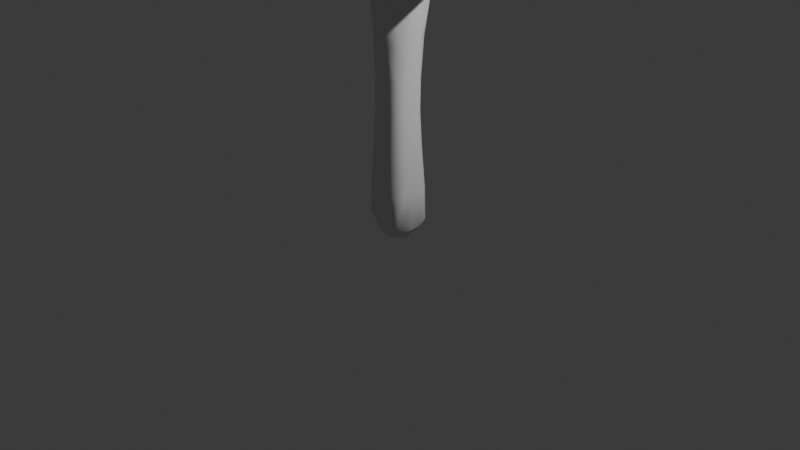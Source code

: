 # Source: tree3.blend  (saved by Blender 4.4.30; exported with 4.5.12 LTS)
import bpy
from mathutils import Matrix  # noqa: F401  (used for matrix-valued properties, if any)

bpy.ops.wm.read_factory_settings(use_empty=True)
scene = bpy.context.scene
scene.name = 'Scene'

# ---- collections
col_collection = bpy.data.collections.new('Collection'); scene.collection.children.link(col_collection)

# ---- world
world_world = bpy.data.worlds.new('World'); scene.world = world_world
world_world.use_nodes = True; world_world.node_tree.nodes.clear()
_N = world_world.node_tree.nodes; _L = world_world.node_tree.links
n0 = _N.new('ShaderNodeOutputWorld'); n0.name = 'World Output'; n0.location = (300, 300)
n1 = _N.new('ShaderNodeBackground'); n1.name = 'Background'; n1.location = (10, 300)
n1.inputs[0].default_value = (0.05088, 0.05088, 0.05088, 1.0)
_L.new(n1.outputs[0], n0.inputs[0])
n0.is_active_output = True
world_world.color = (0.05088, 0.05088, 0.05088)
world_world.sun_shadow_jitter_overblur = 0.0

# ---- cameras
cam_camera = bpy.data.cameras.new('Camera')
cam_camera.clip_end = 100.0
cam_camera.ortho_scale = 7.314

# ---- lights
light_light = bpy.data.lights.new('Light', 'POINT')
light_light.energy = 1000.0
light_light.shadow_soft_size = 0.1

# ---- meshes
me_plane = bpy.data.meshes.new('Plane')
me_plane.from_pydata([(0.1619, -0.1974, 0.008872), (-0.2252, -0.1819, 0.08044), (-0.2438, 0.2081, 0.01733), (0.1606, 0.2108, -0.01178), (0.1394, -0.1656, 1.17), (-0.1711, -0.1618, 1.167), (-0.1715, 0.1454, 1.165), (0.1393, 0.1483, 1.168), (-0.1131, -0.5655, 3.934), (-0.3189, -0.4503, 3.675), (-0.2551, -0.2861, 3.815), (-0.03542, -0.3689, 3.814), (0.07712, 0.6136, 3.547), (0.3175, 0.5232, 3.525), (0.2453, 0.3288, 3.567), (0.004912, 0.4192, 3.589), (-0.3004, -0.4834, 5.173), (-0.2532, -0.3254, 5.042), (-0.04321, -0.4033, 5.083), (0.5878, 0.4403, 5.353), (0.3176, 0.3551, 5.362), (0.4787, 0.1756, 6.833), (0.4432, 0.08864, 6.816), (0.3245, 0.1376, 6.808), (-0.1546, -0.3658, 5.767), (-0.1219, -0.2742, 5.744), (0.0005026, -0.3221, 5.721), (0.163, -0.1921, 0.3476), (-0.2112, -0.179, 0.3875), (-0.2184, 0.1871, 0.3667), (0.1643, 0.1984, 0.338), (0.15, -0.1763, 0.8058), (-0.1863, -0.1709, 0.7986), (-0.1878, 0.1608, 0.7964), (0.15, 0.1639, 0.8034), (0.1396, -0.1584, 1.511), (-0.1669, -0.1622, 1.517), (-0.1701, 0.1437, 1.511), (0.1378, 0.1558, 1.505), (0.1478, -0.1307, 1.921), (-0.1585, -0.1827, 1.914), (-0.1747, 0.1365, 1.908), (0.1313, 0.2016, 1.91), (0.01529, -0.2815, 2.525), (-0.2513, -0.1517, 2.524), (-0.1618, 0.09381, 2.845), (0.1419, -0.02043, 2.845), (-0.001684, -0.3591, 2.926), (-0.2833, -0.2599, 2.937), (-0.2024, -0.04531, 3.01), (0.0794, -0.1516, 3.02), (-0.07889, -0.5028, 3.535), (-0.2397, -0.2208, 3.567), (0.005154, -0.2918, 3.482), (-0.04513, 0.3315, 2.505), (0.2237, 0.205, 2.506), (-0.02089, 0.4408, 2.909), (0.2568, 0.3388, 2.908), (0.1851, 0.138, 3.019), (-0.09537, 0.2389, 3.019), (0.02703, 0.5386, 3.238), (0.2822, 0.4459, 3.23), (0.2132, 0.2536, 3.295), (-0.0419, 0.3464, 3.303), (-0.3252, -0.488, 4.031), (-0.0479, -0.3934, 4.04), (-0.2595, -0.3136, 4.043), (-0.1087, -0.5757, 5.028), (-0.3213, -0.4982, 4.939), (0.129, 0.6313, 3.846), (0.05629, 0.4421, 3.86), (0.3555, 0.5423, 3.807), (0.3728, 0.5456, 5.21), (0.2827, 0.3526, 3.819), (0.5668, 0.4692, 5.075), (0.4973, 0.2932, 5.075), (0.2876, 0.3759, 5.118), (0.3927, 0.4782, 5.64), (0.5853, 0.4002, 5.632), (0.5262, 0.2562, 5.509), (0.3281, 0.3218, 5.612), (0.3615, 0.2269, 6.825), (-0.08237, -0.525, 5.369), (-0.2636, -0.455, 5.387), (-0.2105, -0.3071, 5.352), (-0.02771, -0.3754, 5.344), (-0.0337, -0.4166, 5.745), (0.1746, 0.007138, -0.06317), (-0.2144, -0.009797, 1.689), (0.1805, 0.004874, 1.692), (-0.2462, 0.006103, 0.008434), (-0.2555, 0.0004162, 0.368), (0.2051, 0.0008648, 0.3279), (-0.2268, -0.005716, 0.7971), (0.1851, -0.006434, 0.8019), (-0.2073, -0.007912, 1.163), (0.1701, -0.008654, 1.169), (-0.2065, -0.006072, 1.472), (0.1709, -0.005106, 1.484), (-0.01599, -0.1998, 1.697), (-0.04129, -0.1969, 0.006437), (-0.04472, 0.2295, -0.05081), (-0.01888, 0.1992, 1.688), (-0.03099, -0.2198, 0.3632), (-0.03331, 0.2401, 0.334), (-0.01977, -0.2098, 0.8086), (-0.02034, 0.199, 0.8037), (-0.01756, -0.1963, 1.17), (-0.0176, 0.179, 1.168), (-0.01745, -0.1934, 1.487), (-0.01745, 0.1832, 1.48), (-0.04945, 0.0119, -0.2139), (0.4173, 0.08897, 6.835), (-0.1455, -0.3199, 2.733), (0.1178, 0.3866, 2.705), (0.3852, 0.2161, 6.855), (-0.09341, -0.2752, 5.756), (-0.05534, -0.4053, 5.773), (-0.1596, -0.3641, 2.933), (-0.04144, -0.05091, 3.043), (-0.008106, 0.03964, 2.931), (-0.2783, -0.4702, 3.507), (-0.03851, -0.2519, 3.568), (-0.2908, -0.5187, 3.779), (0.1372, 0.449, 2.91), (0.02813, 0.141, 3.046), (0.1721, 0.5413, 3.216), (-0.005708, 0.2811, 3.327), (0.2811, 0.5817, 3.512), (0.03787, 0.361, 3.593), (-0.07763, -0.3399, 4.04), (0.08731, 0.3835, 3.852), (0.3248, 0.6009, 3.817), (0.3155, 0.3218, 5.106), (0.345, 0.3015, 5.354), (0.354, 0.2726, 5.605), (-0.05406, -0.331, 5.336), (-0.2379, -0.501, 5.389), (0.3412, 0.1772, 6.846), (0.1112, -0.1755, 2.688), (-0.2353, -0.02593, 2.687), (-0.08561, -0.3227, 2.643), (-0.2091, -0.1685, 2.221), (-0.0782, -0.2565, 2.222), (0.05524, -0.2018, 1.791), (0.09464, -0.1987, 2.227), (-0.1534, -0.1932, 0.02859), (0.2027, 0.01409, 2.218), (0.2115, 0.08954, 2.679), (0.07749, 0.2232, -0.05006), (0.0562, 0.3817, 2.616), (-0.1369, 0.2363, 2.678), (-0.1206, 0.2192, 2.215), (0.1708, -0.1151, -0.04066), (-0.225, 0.01654, 2.223), (-0.2106, -0.08516, 1.785), (0.04375, 0.2126, 1.78), (0.1842, -0.04509, 1.786), (-0.2454, 0.1228, 0.01424), (0.186, 0.2056, 2.203), (0.04475, 0.2863, 2.202), (0.461, 0.1282, 6.843), (-0.01246, -0.3644, 5.758), (-0.1359, -0.3165, 5.771), (-0.1388, -0.2145, 0.3667), (-0.2489, 0.108, 0.3708), (0.08131, 0.2324, 0.3324), (0.1977, -0.113, 0.3349), (-0.118, -0.2062, 0.8096), (-0.2202, 0.09083, 0.802), (0.07887, 0.1953, 0.8035), (0.1814, -0.1056, 0.8028), (-0.1087, -0.1937, 1.17), (-0.2018, 0.08044, 1.166), (0.07356, 0.1763, 1.168), (0.1674, -0.09981, 1.169), (-0.1051, -0.1918, 1.497), (-0.2019, 0.0748, 1.489), (0.07023, 0.1821, 1.49), (0.1689, -0.0911, 1.495), (-0.2423, -0.3298, 2.921), (-0.2677, -0.1432, 2.973), (0.03761, -0.08604, 3.041), (-0.09592, 0.07042, 2.906), (0.06312, -0.2659, 2.974), (-0.0025, -0.3793, 3.4), (-0.3034, -0.3459, 3.675), (-0.06728, -0.3151, 3.82), (0.2148, 0.414, 2.903), (0.2449, 0.231, 2.965), (-0.05692, 0.1698, 3.029), (-0.08272, 0.35, 2.965), (0.2449, 0.5099, 3.215), (0.269, 0.3421, 3.262), (0.3018, 0.4182, 3.544), (0.01487, 0.5218, 3.53), (-0.05838, -0.4793, 3.9), (-0.2954, -0.5416, 4.034), (-0.311, -0.394, 4.035), (-0.2916, -0.5517, 4.943), (-0.3071, -0.404, 4.939), (-0.2734, -0.5358, 5.176), (-0.2889, -0.3954, 5.165), (-0.07289, -0.3506, 5.037), (0.3392, 0.4401, 3.811), (0.07262, 0.5444, 3.856), (0.5388, 0.5234, 5.087), (0.5508, 0.3737, 5.074), (0.3032, 0.4716, 5.117), (0.5611, 0.4936, 5.361), (0.5725, 0.3498, 5.344), (0.3329, 0.4457, 5.371), (0.5595, 0.4497, 5.637), (0.5697, 0.3148, 5.618), (0.3436, 0.4068, 5.628), (0.4731, 0.2288, 6.748), (0.4799, 0.141, 6.734), (0.339, 0.1137, 6.723), (0.3322, 0.2015, 6.737), (-0.2521, -0.3742, 5.373), (-0.05646, -0.4966, 5.14), (-0.1592, -0.4212, 5.695), (-0.1707, -0.327, 5.679), (-0.02243, -0.2946, 5.647), (-0.01094, -0.3889, 5.663), (0.1709, 0.1298, -0.05254), (-0.2136, 0.04589, 1.782), (0.1824, 0.09065, 1.783), (-0.2408, -0.1082, 0.02875), (-0.2465, -0.1054, 0.3745), (0.1981, 0.1157, 0.3305), (-0.2197, -0.1018, 0.7963), (0.1814, 0.09279, 0.8026), (-0.2018, -0.09648, 1.165), (0.1674, 0.0825, 1.168), (-0.2014, -0.09153, 1.491), (0.1689, 0.08529, 1.492), (0.07562, 0.01043, -0.19), (-0.07849, -0.2079, 1.792), (0.07455, -0.1964, 0.008638), (-0.1656, 0.2211, -0.0341), (-0.08739, 0.1994, 1.777), (0.07741, -0.2152, 0.3597), (-0.1413, 0.2214, 0.3531), (0.07855, -0.2063, 0.8078), (-0.1178, 0.1937, 0.7913), (0.0736, -0.1937, 1.17), (-0.1064, 0.1762, 1.162), (0.07132, -0.1918, 1.497), (-0.1015, 0.1804, 1.486), (-0.1702, 0.009889, -0.1673), (-0.04738, -0.1133, -0.1708), (-0.0492, 0.1347, -0.1885), (0.3458, 0.1182, 6.836), (-0.2043, -0.2748, 2.643), (0.1763, 0.3358, 2.616), (0.4564, 0.1872, 6.853), (-0.01986, -0.3036, 5.748), (-0.1285, -0.3773, 5.781), (-0.07998, -0.3871, 2.925), (-0.1253, -0.01965, 3.025), (0.07645, 0.008403, 2.924), (-0.1407, -0.5239, 3.52), (-0.1772, -0.2006, 3.579), (-0.1623, -0.5671, 3.778), (-0.1958, -0.2667, 3.821), (0.05672, 0.4701, 2.903), (0.1113, 0.1166, 3.044), (0.09605, 0.5639, 3.22), (0.1442, 0.2283, 3.314), (0.1417, 0.6354, 3.534), (0.1807, 0.307, 3.58), (-0.1711, -0.5883, 4.031), (-0.2019, -0.2931, 4.04), (-0.1672, -0.5985, 4.937), (-0.1984, -0.3032, 4.933), (-0.1552, -0.5808, 5.169), (-0.1862, -0.3001, 5.148), (0.1912, 0.6529, 3.837), (0.2205, 0.3313, 3.83), (0.4146, 0.5725, 5.107), (0.4391, 0.2729, 5.082), (0.4413, 0.5415, 5.374), (0.4641, 0.2539, 5.341), (0.4463, 0.4961, 5.64), (0.4671, 0.2267, 5.599), (0.3999, 0.2591, 6.749), (0.4123, 0.08374, 6.72), (-0.1312, -0.5421, 5.378), (-0.1609, -0.2899, 5.345), (-0.08019, -0.4522, 5.686), (-0.1017, -0.2639, 5.655), (-0.03298, -0.3466, 5.799), (0.3648, 0.1589, 6.891), (0.07569, 0.1346, -0.1599), (0.07608, -0.1139, -0.1453), (-0.1669, -0.1131, -0.1246), (-0.03312, 0.2407, 2.0), (0.1197, 0.3076, 2.394), (0.2042, 0.06919, 2.01), (0.1694, -0.07622, 2.44), (-0.1904, 0.1172, 2.445), (-0.229, -0.04908, 2.011), (-0.1693, 0.1327, -0.1373), (0.4281, 0.133, 6.89), (-0.1016, -0.32, 5.806), (-0.0002359, -0.2322, 2.021), (-0.1516, -0.2643, 2.419)], [], [(123, 9, 121), (8, 196, 220), (17, 200, 202), (28, 164, 168, 32), (73, 204, 207), (133, 76, 131), (206, 74, 132), (72, 208, 211), (213, 79, 210), (21, 215, 256), (22, 216, 161), (23, 217, 253), (81, 218, 138), (24, 221, 258), (25, 222, 163), (26, 223, 257), (86, 224, 162), (290, 137, 288), (287, 135, 285), (285, 134, 283), (281, 131, 279), (280, 132, 278), (278, 128, 270), (272, 123, 264), (265, 122, 263), (262, 118, 259), (116, 292, 257), (67, 274, 8), (275, 66, 17), (281, 73, 75), (221, 137, 290), (220, 18, 85), (217, 135, 287), (206, 132, 280), (133, 131, 281), (205, 70, 76), (132, 128, 278), (203, 275, 277), (18, 220, 65), (198, 64, 68), (196, 11, 65), (197, 123, 272), (15, 195, 63), (187, 122, 265), (116, 305, 292), (0, 153, 167, 27), (43, 141, 307, 143), (39, 145, 306, 144), (1, 146, 164, 28), (258, 305, 163, 24), (3, 149, 166, 30), (158, 165, 29, 2), (256, 304, 161, 21), (240, 303, 158, 2), (40, 142, 302, 155), (151, 301, 140, 45), (139, 300, 148, 46), (39, 157, 299, 147), (255, 298, 150, 114), (41, 152, 297, 241), (165, 169, 33, 29), (30, 166, 170, 34), (27, 167, 171, 31), (168, 172, 5, 32), (169, 173, 6, 33), (170, 174, 7, 34), (31, 171, 175, 4), (5, 172, 176, 36), (6, 173, 177, 37), (7, 174, 178, 38), (4, 175, 179, 35), (36, 176, 238, 40), (37, 177, 226, 41), (38, 178, 156, 42), (35, 179, 157, 39), (254, 180, 48, 44), (45, 140, 181, 49), (261, 182, 50, 46), (139, 184, 47, 43), (48, 180, 121, 9), (49, 181, 186, 52), (182, 122, 53, 50), (184, 185, 51, 47), (53, 122, 187, 11), (10, 52, 186), (51, 185, 196, 8), (255, 188, 57, 55), (46, 148, 189, 58), (183, 190, 59, 45), (151, 191, 56, 54), (188, 192, 61, 57), (58, 189, 193, 62), (59, 190, 127, 63), (191, 195, 60, 56), (192, 128, 13, 61), (193, 194, 14, 62), (127, 129, 15, 63), (123, 197, 64, 9), (195, 12, 60), (10, 186, 198, 66), (11, 187, 130, 65), (197, 199, 68, 64), (130, 203, 18, 65), (198, 200, 17, 66), (68, 199, 201, 16), (220, 67, 8), (128, 132, 71, 13), (14, 194, 204, 73), (15, 129, 131, 70), (195, 205, 69, 12), (205, 208, 72, 69), (76, 70, 131), (132, 74, 71), (74, 206, 209, 19), (75, 73, 207), (75, 207, 210, 79), (133, 134, 20, 76), (209, 212, 78, 19), (20, 134, 135, 80), (211, 214, 77, 72), (78, 212, 215, 21), (213, 216, 22, 79), (80, 135, 217, 23), (214, 218, 81, 77), (201, 137, 83, 16), (17, 202, 219, 84), (18, 203, 136, 85), (83, 137, 221, 24), (82, 67, 220), (219, 222, 25, 84), (85, 136, 223, 26), (220, 224, 86, 82), (236, 227, 89, 98), (235, 155, 88, 97), (234, 236, 98, 96), (233, 235, 97, 95), (94, 232, 234, 96), (231, 233, 95, 93), (92, 230, 232, 94), (229, 231, 93, 91), (90, 250, 296, 228), (228, 229, 91, 90), (225, 230, 92, 87), (237, 295, 251, 111), (249, 241, 102, 110), (248, 144, 99, 109), (108, 247, 249, 110), (246, 248, 109, 107), (106, 245, 247, 108), (105, 244, 246, 107), (104, 243, 245, 106), (101, 149, 294, 252), (240, 243, 104, 101), (239, 242, 103, 100), (103, 242, 244, 105), (129, 271, 279, 131), (289, 136, 277), (283, 134, 281), (127, 269, 271, 129), (275, 203, 273), (273, 130, 265), (268, 270, 128, 126), (125, 267, 269, 127), (124, 266, 268, 126), (120, 261, 267, 125), (114, 150, 266, 124), (121, 262, 264, 123), (119, 260, 263, 122), (120, 183, 260, 119), (113, 141, 259, 118), (117, 86, 162, 292), (293, 304, 115), (162, 26, 257, 292), (115, 81, 138, 293), (138, 23, 253, 293), (293, 253, 112, 304), (141, 43, 47, 259), (183, 45, 49, 260), (259, 47, 51, 262), (260, 49, 52, 263), (51, 8, 264, 262), (52, 10, 265, 263), (150, 54, 56, 266), (261, 46, 58, 267), (266, 56, 60, 268), (267, 58, 62, 269), (268, 60, 12, 270), (269, 62, 14, 271), (10, 66, 273, 265), (8, 272, 264), (270, 12, 69, 278), (274, 272, 8), (66, 275, 273), (276, 274, 67), (17, 277, 275), (14, 73, 279, 271), (69, 72, 280, 278), (281, 75, 79, 283), (281, 279, 73), (282, 280, 72), (72, 77, 284, 282), (77, 81, 286, 284), (79, 285, 283), (79, 22, 287, 285), (276, 67, 82, 288), (81, 115, 286), (22, 112, 287), (17, 84, 289, 277), (82, 86, 290, 288), (84, 25, 291, 289), (242, 27, 31, 244), (86, 117, 290), (25, 116, 291), (239, 0, 27, 242), (2, 29, 243, 240), (149, 3, 225, 294), (294, 225, 87, 237), (252, 294, 237, 111), (29, 33, 245, 243), (244, 31, 4, 246), (33, 6, 247, 245), (4, 35, 248, 246), (6, 37, 249, 247), (35, 39, 144, 248), (37, 41, 241, 249), (87, 153, 295, 237), (153, 0, 239, 295), (295, 239, 100, 251), (3, 30, 230, 225), (1, 28, 229, 228), (250, 111, 251, 296), (296, 251, 100, 146), (228, 296, 146, 1), (28, 32, 231, 229), (30, 34, 232, 230), (32, 5, 233, 231), (232, 34, 7, 234), (5, 36, 235, 233), (7, 38, 236, 234), (36, 40, 155, 235), (38, 42, 227, 236), (291, 116, 257, 223), (26, 162, 224), (290, 117, 258, 221), (24, 163, 222), (220, 85, 26, 224), (289, 291, 223, 136), (219, 83, 24, 222), (202, 16, 83, 219), (136, 203, 277), (276, 288, 137, 201), (287, 112, 253, 217), (23, 138, 218), (286, 115, 256, 215), (21, 161, 216), (214, 80, 23, 218), (213, 78, 21, 216), (284, 286, 215, 212), (20, 80, 214, 211), (210, 19, 78, 213), (285, 135, 134), (282, 284, 212, 209), (208, 76, 20, 211), (207, 74, 19, 210), (134, 133, 281), (280, 282, 209, 206), (204, 71, 74, 207), (76, 208, 205), (15, 70, 205, 195), (194, 13, 71, 204), (68, 16, 202, 200), (274, 276, 201, 199), (272, 274, 199, 197), (200, 198, 68), (203, 130, 273), (186, 9, 64, 198), (220, 196, 65), (130, 187, 265), (61, 13, 194, 193), (59, 63, 195, 191), (128, 192, 126), (189, 57, 61, 193), (127, 190, 125), (124, 126, 192, 188), (45, 59, 191, 151), (120, 125, 190, 183), (148, 55, 57, 189), (114, 124, 188, 255), (185, 53, 11, 196), (50, 53, 185, 184), (181, 48, 9, 186), (122, 182, 119), (118, 262, 121, 180), (46, 50, 184, 139), (120, 119, 182, 261), (140, 44, 48, 181), (113, 118, 180, 254), (179, 98, 89, 157), (178, 110, 102, 156), (177, 97, 88, 226), (176, 109, 99, 238), (175, 96, 98, 179), (174, 108, 110, 178), (173, 95, 97, 177), (172, 107, 109, 176), (171, 94, 96, 175), (106, 108, 174, 170), (169, 93, 95, 173), (105, 107, 172, 168), (167, 92, 94, 171), (166, 104, 106, 170), (165, 91, 93, 169), (152, 54, 160, 297), (297, 160, 42, 156), (241, 297, 156, 102), (55, 159, 298, 255), (159, 42, 160, 298), (298, 160, 54, 150), (157, 89, 227, 299), (299, 227, 42, 159), (147, 299, 159, 55), (43, 145, 300, 139), (145, 39, 147, 300), (300, 147, 55, 148), (54, 152, 301, 151), (152, 41, 154, 301), (301, 154, 44, 140), (142, 44, 154, 302), (302, 154, 41, 226), (155, 302, 226, 88), (101, 252, 303, 240), (252, 111, 250, 303), (303, 250, 90, 158), (161, 304, 112, 22), (304, 256, 115), (158, 90, 91, 165), (149, 101, 104, 166), (117, 292, 305, 258), (163, 305, 116, 25), (146, 100, 103, 164), (145, 43, 143, 306), (306, 143, 40, 238), (144, 306, 238, 99), (141, 113, 254, 307), (307, 254, 44, 142), (143, 307, 142, 40), (153, 87, 92, 167), (103, 105, 168, 164)])
me_plane.polygons.foreach_set('use_smooth', [True] * 348)
me_plane.update()
me_icosphere = bpy.data.meshes.new('Icosphere')
me_icosphere.from_pydata([(0.7268, -0.5589, -0.3965), (-0.7625, -0.00623, -0.3805), (0.8074, -0.003265, 0.4083), (0.001229, 0.01561, 0.9404), (0.4866, -0.3474, -0.7757), (0.9049, -0.1177, -0.5383), (0.4095, 0.3861, -0.7233), (-0.3691, 0.002446, -0.7594), (-0.5112, 0.3409, -0.4726), (0.8214, 0.2525, -0.03501), (0.01086, -0.9183, 0.0008347), (0.5285, -0.7887, 0.08277), (-1.082, -0.3294, 0.0181), (-0.5528, -0.744, 0.00431), (-0.5641, 0.7785, 0.003853), (0.03968, 0.9091, 0.01634), (-0.8213, 0.09136, 0.4809), (0.4412, 0.005403, 0.9034), (-0.4235, -0.3026, 0.6584), (0.178, 0.5416, 0.7542), (-0.04456, -0.118, -0.8622), (-0.1514, -0.694, -0.3814), (0.8159, -0.3862, -0.5052), (0.6321, 0.3697, -0.4659), (-0.7597, -0.1268, -0.4181), (-0.01451, -0.00961, -0.913), (0.8055, -0.4744, -0.3319), (0.8088, 0.06699, 0.3259), (0.337, -0.7913, 0.2953), (-0.7598, -0.553, 0.4382), (-0.2538, 0.7895, -0.4043), (-0.8191, 0.2753, 0.3068), (0.5495, 0.6443, -0.2495), (0.2007, 0.7954, 0.3675), (0.2273, -0.7048, 0.4414), (0.1648, 0.005839, 0.9621), (-0.6417, -0.4563, 0.5617), (-0.6574, 0.3844, 0.4332), (0.2509, 0.7744, 0.413), (-0.2121, 0.3762, 0.8052), (-0.3466, -0.09341, 0.6788), (0.3988, -0.1766, 0.8152), (-0.9222, 0.08815, 0.3337), (-1.023, -0.1256, 0.01864), (-0.1632, -0.8191, 0.01196), (0.3443, 0.8077, -0.3431), (0.1902, 0.9056, -0.3391), (-0.7688, 0.4002, -0.003389), (-0.6214, 0.2423, -0.2914), (-0.7978, -0.4676, -0.35), (-0.6508, -0.6177, -0.3293), (0.1675, -0.806, -0.3541), (0.3765, -0.7872, -0.3686), (0.9096, 0.08088, -0.1004), (0.9628, -0.09718, -0.3553), (0.915, 0.07605, -0.3745), (-0.4382, 0.3106, -0.6312), (-0.3712, 0.1769, -0.7599), (-0.5393, 0.02494, -0.6065), (-0.2725, -0.345, -0.5744), (0.5919, 0.173, -0.7685), (0.6205, -0.184, -0.7988), (0.2778, -0.1964, -0.8505), (0.8098, 0.1481, -0.5008), (-0.6461, -0.4815, -0.4467), (-0.1559, 0.5315, -0.7164), (0.1505, 0.7939, -0.4713), (0.716, 0.3719, -0.141), (0.1017, -0.9256, 0.1405), (0.6341, -0.7239, -0.1471), (-1.031, -0.4404, 0.1708), (-0.6211, 0.7143, 0.1358), (0.5492, 0.7404, 0.01107), (-0.2415, -0.6435, 0.4076), (-0.8904, -0.184, 0.5416), (0.4642, 0.5185, 0.4289), (0.6462, -0.02191, 0.6881), (-0.2054, -0.1919, 0.7087), (-0.2993, 0.2297, 0.7693), (0.1146, 0.3361, 0.9036), (0.3059, 0.3683, 0.894), (0.5325, 0.3866, 0.6027), (-0.3308, 0.6393, 0.495), (0.01411, -0.6223, 0.5667), (0.6029, -0.4237, 0.4723), (0.5762, 0.65, 0.02078), (-0.1718, 0.7101, 0.4138), (-0.427, 0.8088, 0.08375), (-1.071, -0.2423, 0.1906), (0.7663, -0.3327, 0.0836), (0.4547, -0.8851, -0.09025), (0.2108, 0.6182, -0.6031), (-0.4787, -0.3436, -0.5121), (0.452, -0.1205, -0.8614), (-0.04856, -0.3742, -0.7063), (-0.6983, -0.314, -0.4486), (0.8145, 0.173, 0.1285), (-0.02333, -0.8129, -0.232), (-0.9817, -0.2269, -0.1427), (-0.4609, 0.7745, -0.1224), (0.5795, 0.6627, -0.1299), (0.6231, 0.2749, 0.4226), (0.1668, -0.5309, 0.625), (-0.4669, 0.3483, 0.6475), (0.652, -0.5082, -0.5564), (-0.6685, -0.00467, -0.4645), (-0.2884, -0.6335, -0.3963), (-0.1094, 0.8028, -0.4448), (0.8068, -0.07188, 0.2909), (-0.8925, -0.5181, 0.3579), (-0.2137, -0.7206, -0.2987), (-0.6789, 0.1059, -0.3447), (-0.1902, 0.8672, -0.3128), (0.1811, -0.7999, 0.3377), (-0.8453, -0.4134, 0.5159), (-0.6552, 0.592, 0.3144), (0.3277, 0.776, 0.3205), (0.105, -0.3056, 0.753), (-0.09282, -0.06399, 0.8186), (0.05188, 0.1392, 0.9598), (0.451, 0.2066, 0.9258), (0.5822, 0.1768, 0.7924), (0.3679, 0.4822, 0.7601), (-0.1135, 0.5069, 0.7721), (-0.01616, 0.5881, 0.7144), (-0.3485, 0.4513, 0.7046), (-0.3501, 0.07951, 0.6773), (-0.4733, 0.1718, 0.641), (0.02402, -0.5107, 0.6496), (0.2896, -0.3608, 0.6953), (0.5482, -0.1495, 0.7376), (0.5667, 0.3213, 0.2613), (0.6853, 0.3769, -0.0021), (0.529, 0.4034, 0.2407), (-0.1477, 0.8594, 0.003513), (-0.3286, 0.748, 0.3166), (-0.8899, 0.1418, 0.09102), (-0.9859, -0.1007, 0.3943), (-0.3988, -0.7531, 0.07697), (-0.01195, -0.7772, 0.2859), (0.568, -0.6057, 0.2093), (0.6692, -0.3534, 0.4231), (0.06998, 0.9638, -0.162), (-0.6084, 0.6221, -0.06732), (-0.7735, 0.1708, -0.09644), (-0.9397, -0.4675, -0.09047), (-0.5653, -0.7325, -0.1219), (0.2091, -0.9887, -0.015), (0.09503, -0.914, -0.1541), (0.8877, -0.1473, -0.09448), (0.2381, 0.3554, -0.8042), (-0.2904, 0.3661, -0.7337), (-0.4636, -0.1276, -0.6345), (-0.1999, -0.1359, -0.7859), (0.7423, 0.001132, -0.6896), (0.4084, 0.1411, -0.8707), (0.2878, -0.6132, -0.5912), (0.4741, -0.5436, -0.6194), (0.2982, -0.4579, -0.736), (0.07981, -0.6014, -0.5823), (0.1233, 0.05514, -0.9032), (0.5903, -0.001433, -0.8211), (0.6475, 0.2545, -0.6021), (-0.2573, -0.4879, -0.5121), (-0.6136, -0.1478, -0.5203), (-0.5755, 0.1286, -0.4939), (-0.3281, 0.6194, -0.4834), (-0.03777, 0.6763, -0.5827), (-1.522e-05, 0.4641, -0.7866), (0.3968, 0.6495, -0.4865), (0.7084, 0.3578, -0.2889), (0.8473, -0.003554, 0.1341), (0.5402, -0.7355, -0.322), (0.2755, -0.93, -0.1955), (0.3089, -0.9307, 0.147), (-0.7874, -0.6007, -0.2062), (-0.7817, -0.6318, 0.08602), (-0.7759, 0.489, 0.1388), (0.004992, 0.9083, -0.3331), (0.2654, 0.9122, -0.1979), (0.2332, 0.8988, 0.05285), (0.6638, -0.5697, 0.04993), (0.4113, -0.6544, 0.3432), (-0.09797, -0.8236, 0.1492), (-0.4057, -0.6736, 0.302), (-0.9968, -0.332, 0.3819), (-1.006, -0.03573, 0.2098), (-0.5173, 0.7011, 0.3058), (0.4421, 0.6378, 0.2833), (0.7034, 0.2086, 0.2709), (0.2374, -0.1632, 0.862), (-0.197, -0.4319, 0.6163), (-0.03459, -0.2376, 0.7323), (-0.6941, -0.2777, 0.6244), (-0.5958, 0.06517, 0.6038), (-0.2323, 0.009636, 0.7522), (0.3573, 0.5771, 0.5879), (0.4733, 0.3419, 0.825), (0.2609, 0.1766, 0.9668), (0.671, 0.1617, 0.5849), (-0.6096, 0.2356, 0.5462), (-0.2878, -0.5125, 0.5357), (0.4227, -0.5233, 0.4806), (-0.2857, 0.8557, -0.1431), (-0.8466, -0.08709, -0.295), (-0.2596, -0.7671, -0.1289), (0.8123, -0.4364, -0.1683), (-0.4872, 0.5431, -0.3041), (-0.8666, -0.2815, -0.3163), (0.9039, -0.2816, -0.3508), (-0.09255, 0.3315, -0.8571), (-0.2182, 0.1639, -0.8376), (0.7393, -0.2786, -0.6791)], [], [(0, 104, 22), (0, 22, 26), (1, 24, 204), (1, 204, 111), (23, 32, 170), (17, 121, 120), (131, 75, 81), (19, 123, 79), (19, 124, 123), (78, 127, 126), (16, 74, 194), (18, 191, 77), (9, 131, 96), (9, 132, 131), (14, 71, 87), (47, 136, 177), (12, 70, 88), (10, 68, 183), (11, 181, 140), (14, 143, 71), (12, 145, 70), (10, 147, 68), (10, 148, 147), (5, 63, 55), (7, 152, 58), (7, 153, 152), (5, 154, 63), (4, 62, 93), (158, 157, 156), (59, 163, 92), (152, 92, 164), (58, 165, 8), (168, 167, 91), (6, 168, 91), (6, 91, 169), (55, 170, 9), (52, 172, 90), (147, 173, 90), (147, 90, 174), (46, 178, 142), (134, 86, 33), (77, 191, 192), (124, 82, 123), (120, 197, 80), (121, 81, 197), (120, 80, 198), (2, 199, 76), (27, 101, 199), (38, 124, 19), (33, 86, 124), (37, 200, 103), (37, 16, 200), (36, 201, 18), (29, 73, 201), (34, 202, 102), (32, 100, 67), (112, 203, 142), (30, 99, 203), (111, 204, 144), (110, 205, 146), (110, 97, 205), (0, 206, 69), (23, 169, 32), (30, 207, 99), (204, 208, 98), (24, 95, 208), (21, 51, 97), (26, 209, 206), (22, 5, 209), (160, 210, 155), (25, 211, 210), (25, 7, 211), (25, 153, 7), (20, 94, 153), (22, 212, 5), (104, 4, 212), (25, 62, 20), (20, 62, 158), (62, 4, 158), (20, 158, 94), (212, 4, 61), (5, 212, 154), (212, 61, 154), (153, 94, 59), (94, 163, 59), (211, 7, 57), (210, 151, 65), (210, 211, 151), (211, 57, 151), (210, 168, 150), (210, 65, 168), (155, 150, 6), (155, 210, 150), (209, 5, 54), (206, 149, 89), (206, 209, 149), (209, 54, 149), (97, 148, 10), (97, 51, 148), (208, 95, 49), (95, 64, 49), (98, 145, 12), (98, 208, 145), (208, 49, 145), (99, 143, 14), (99, 207, 143), (32, 169, 45), (169, 66, 45), (100, 32, 72), (32, 45, 72), (206, 89, 181), (69, 181, 11), (69, 206, 181), (205, 97, 44), (97, 10, 44), (146, 138, 13), (146, 205, 138), (205, 44, 138), (204, 98, 43), (98, 12, 43), (144, 136, 47), (144, 204, 136), (204, 43, 136), (203, 87, 134), (203, 99, 87), (99, 14, 87), (142, 134, 15), (142, 203, 134), (67, 100, 85), (100, 72, 85), (67, 132, 9), (67, 85, 132), (102, 129, 117), (102, 202, 129), (18, 201, 191), (200, 194, 127), (200, 16, 194), (103, 127, 78), (103, 200, 127), (124, 86, 82), (199, 81, 121), (199, 101, 81), (101, 131, 81), (76, 121, 17), (76, 199, 121), (198, 79, 119), (198, 80, 79), (80, 19, 79), (35, 119, 3), (35, 198, 119), (197, 81, 122), (80, 122, 19), (80, 197, 122), (196, 116, 38), (122, 196, 19), (196, 38, 19), (119, 78, 3), (119, 39, 78), (123, 82, 125), (39, 125, 78), (39, 123, 125), (125, 115, 37), (125, 103, 78), (125, 37, 103), (195, 77, 118), (195, 40, 77), (40, 18, 77), (3, 195, 118), (193, 114, 36), (114, 29, 36), (40, 193, 18), (193, 36, 18), (118, 117, 3), (118, 192, 117), (191, 83, 128), (191, 201, 83), (201, 73, 83), (192, 128, 117), (192, 191, 128), (83, 113, 34), (128, 102, 117), (128, 83, 102), (83, 34, 102), (190, 17, 35), (190, 41, 17), (117, 35, 3), (117, 190, 35), (41, 84, 130), (41, 202, 84), (41, 130, 17), (130, 76, 17), (189, 101, 27), (189, 131, 101), (133, 75, 131), (133, 188, 75), (188, 116, 75), (134, 87, 135), (86, 134, 135), (135, 82, 86), (135, 187, 82), (187, 115, 82), (31, 16, 37), (31, 42, 16), (186, 88, 137), (186, 43, 88), (43, 12, 88), (42, 137, 16), (42, 186, 137), (185, 109, 114), (109, 29, 114), (137, 74, 16), (137, 185, 74), (185, 114, 74), (184, 73, 29), (44, 10, 183), (184, 139, 73), (184, 183, 139), (139, 113, 73), (182, 140, 202), (140, 84, 202), (28, 182, 34), (181, 89, 141), (140, 141, 84), (140, 181, 141), (141, 108, 2), (180, 15, 33), (116, 33, 38), (116, 180, 33), (179, 45, 46), (45, 66, 46), (180, 142, 15), (180, 179, 142), (179, 46, 142), (178, 107, 112), (107, 30, 112), (178, 112, 142), (115, 31, 37), (115, 177, 31), (207, 8, 48), (47, 207, 144), (207, 48, 144), (48, 111, 144), (176, 13, 29), (109, 176, 29), (175, 49, 50), (49, 64, 50), (176, 146, 13), (176, 175, 146), (175, 50, 146), (50, 106, 110), (106, 21, 110), (50, 110, 146), (174, 11, 28), (174, 90, 11), (113, 28, 34), (113, 174, 28), (173, 51, 52), (173, 52, 90), (172, 104, 0), (90, 69, 11), (90, 172, 69), (172, 0, 69), (171, 96, 27), (171, 53, 96), (53, 9, 96), (108, 27, 2), (108, 171, 27), (53, 54, 55), (54, 5, 55), (53, 55, 9), (9, 170, 67), (91, 66, 169), (167, 30, 107), (91, 167, 66), (167, 107, 66), (166, 56, 207), (56, 8, 207), (56, 57, 58), (57, 7, 58), (56, 58, 8), (165, 105, 111), (105, 1, 111), (8, 165, 48), (165, 111, 48), (164, 95, 24), (164, 92, 95), (92, 64, 95), (105, 24, 1), (105, 164, 24), (152, 59, 92), (92, 163, 64), (163, 106, 64), (162, 6, 23), (162, 60, 6), (161, 93, 155), (161, 61, 93), (61, 4, 93), (60, 155, 6), (60, 161, 155), (159, 51, 21), (106, 159, 21), (159, 156, 51), (159, 158, 156), (156, 52, 51), (156, 157, 52), (157, 104, 52), (158, 4, 157), (4, 104, 157), (94, 158, 159), (163, 159, 106), (163, 94, 159), (93, 160, 155), (93, 62, 160), (62, 25, 160), (154, 161, 60), (154, 61, 161), (63, 162, 23), (63, 154, 162), (154, 60, 162), (153, 59, 152), (58, 164, 105), (58, 152, 164), (58, 105, 165), (151, 57, 56), (65, 166, 30), (65, 151, 166), (151, 56, 166), (168, 65, 167), (65, 30, 167), (6, 150, 168), (6, 169, 23), (55, 63, 170), (63, 23, 170), (149, 54, 53), (89, 171, 108), (89, 149, 171), (149, 53, 171), (52, 104, 172), (147, 148, 173), (148, 51, 173), (68, 174, 113), (68, 147, 174), (64, 106, 50), (145, 175, 176), (145, 49, 175), (70, 176, 109), (70, 145, 176), (143, 207, 47), (71, 177, 115), (71, 143, 177), (143, 47, 177), (46, 66, 178), (66, 107, 178), (72, 179, 180), (72, 45, 179), (72, 180, 116), (89, 108, 141), (11, 182, 28), (11, 140, 182), (183, 68, 139), (68, 113, 139), (138, 183, 184), (138, 44, 183), (13, 184, 29), (13, 138, 184), (88, 185, 137), (88, 70, 185), (70, 109, 185), (136, 186, 42), (136, 43, 186), (177, 136, 31), (136, 42, 31), (87, 187, 135), (87, 71, 187), (71, 115, 187), (15, 134, 33), (85, 188, 133), (85, 72, 188), (72, 116, 188), (131, 132, 133), (132, 85, 133), (96, 189, 27), (96, 131, 189), (84, 76, 130), (84, 141, 76), (141, 2, 76), (129, 202, 41), (117, 129, 190), (129, 41, 190), (73, 113, 83), (77, 192, 118), (194, 193, 40), (194, 74, 193), (74, 114, 193), (126, 194, 40), (126, 127, 194), (78, 195, 3), (78, 126, 195), (126, 40, 195), (82, 115, 125), (79, 123, 119), (123, 39, 119), (81, 196, 122), (81, 75, 196), (75, 116, 196), (120, 121, 197), (17, 198, 35), (17, 120, 198), (2, 27, 199), (38, 33, 124), (36, 29, 201), (34, 182, 202), (170, 32, 67), (112, 30, 203), (0, 26, 206), (30, 166, 207), (204, 24, 208), (110, 21, 97), (26, 22, 209), (160, 25, 210), (25, 20, 153), (22, 104, 212)])
me_icosphere.polygons.foreach_set('use_smooth', [True] * 422)
_uv = me_icosphere.uv_layers.new(name='UVMap')
_uv.uv.foreach_set('vector', [0.2682, 0.1653, 0.2841, 0.1378, 0.2955, 0.1575, 0.2682, 0.1653, 0.2955, 0.1575, 0.2841, 0.1771, 0.8182, 0.1575, 0.8409, 0.1575, 0.8294, 0.1778, 0.8182, 0.1575, 0.8294, 0.1778, 0.7976, 0.1611, 0.4469, 0.1516, 0.4871, 0.1784, 0.4335, 0.1777, 0.4135, 0.4014, 0.4205, 0.374, 0.4318, 0.3937, 0.442, 0.2933, 0.4773, 0.3149, 0.4545, 0.3346, 0.5865, 0.3859, 0.6327, 0.3733, 0.6023, 0.4133, 0.5865, 0.3859, 0.6015, 0.3718, 0.6327, 0.3733, 0.7772, 0.4014, 0.7841, 0.374, 0.7955, 0.3937, 0.8093, 0.3149, 0.8409, 0.3149, 0.8182, 0.3481, 0.041, 0.3859, 0.07649, 0.3681, 0.05928, 0.4091, 0.407, 0.2325, 0.442, 0.2933, 0.3977, 0.2559, 0.407, 0.2325, 0.4318, 0.2362, 0.442, 0.2933, 0.6818, 0.2362, 0.6932, 0.2559, 0.6648, 0.246, 0.7546, 0.2362, 0.7898, 0.246, 0.7409, 0.2627, 0.8636, 0.2362, 0.875, 0.2559, 0.8523, 0.2559, 0.1364, 0.2362, 0.1477, 0.2559, 0.1189, 0.2562, 0.2212, 0.2467, 0.2569, 0.2427, 0.2471, 0.2704, 0.6818, 0.2362, 0.6989, 0.2263, 0.6932, 0.2559, 0.8636, 0.2362, 0.8807, 0.2263, 0.875, 0.2559, 0.1364, 0.2362, 0.1591, 0.2362, 0.1477, 0.2559, 0.1364, 0.2362, 0.1477, 0.2165, 0.1591, 0.2362, 0.3547, 0.1575, 0.3864, 0.1575, 0.375, 0.1771, 0.8681, 0.07101, 0.8751, 0.09842, 0.8523, 0.09841, 0.8681, 0.07101, 0.9127, 0.04855, 0.8751, 0.09842, 0.3547, 0.1575, 0.3636, 0.1378, 0.3864, 0.1575, 0.3137, 0.08645, 0.3295, 0.05905, 0.3409, 0.07873, 0.2042, 0.0974, 0.2321, 0.1302, 0.1932, 0.1378, 0.9416, 0.09575, 0.9569, 0.1222, 0.9091, 0.1378, 0.8751, 0.09842, 0.9091, 0.1378, 0.8622, 0.1359, 0.7807, 0.09841, 0.7775, 0.1302, 0.7334, 0.1469, 0.5705, 0.08364, 0.5924, 0.1359, 0.5455, 0.1378, 0.5019, 0.09129, 0.5705, 0.08364, 0.5455, 0.1378, 0.5019, 0.09129, 0.5455, 0.1378, 0.5181, 0.1534, 0.375, 0.1771, 0.4335, 0.1777, 0.407, 0.2325, 0.1958, 0.1726, 0.2288, 0.179, 0.2102, 0.2263, 0.1591, 0.2362, 0.1818, 0.2147, 0.2102, 0.2263, 0.1591, 0.2362, 0.2102, 0.2263, 0.1852, 0.2661, 0.5568, 0.1771, 0.5957, 0.1848, 0.5824, 0.2165, 0.6138, 0.2389, 0.6271, 0.3119, 0.5608, 0.3025, 0.05928, 0.4091, 0.07649, 0.3681, 0.09708, 0.4192, 0.6015, 0.3718, 0.653, 0.3202, 0.6327, 0.3733, 0.4318, 0.3937, 0.4545, 0.3722, 0.4773, 0.3937, 0.4205, 0.374, 0.4545, 0.3346, 0.4545, 0.3722, 0.4318, 0.3937, 0.4773, 0.3937, 0.4579, 0.4235, 0.3639, 0.3154, 0.4043, 0.3422, 0.3977, 0.374, 0.3772, 0.299, 0.4318, 0.3149, 0.4043, 0.3422, 0.546, 0.3158, 0.6015, 0.3718, 0.5865, 0.3859, 0.5608, 0.3025, 0.6271, 0.3119, 0.6015, 0.3718, 0.7413, 0.3155, 0.7712, 0.3365, 0.7614, 0.374, 0.7413, 0.3155, 0.8093, 0.3149, 0.7712, 0.3365, 0.01136, 0.3346, 0.071, 0.335, 0.041, 0.3859, 0.00215, 0.312, 0.08448, 0.3149, 0.071, 0.335, 0.1877, 0.3251, 0.2427, 0.3261, 0.2159, 0.374, 0.4871, 0.1784, 0.4886, 0.2165, 0.4303, 0.2132, 0.625, 0.1771, 0.633, 0.2063, 0.5824, 0.2165, 0.6369, 0.1584, 0.6705, 0.2165, 0.633, 0.2063, 0.7976, 0.1611, 0.8294, 0.1778, 0.7847, 0.2165, 0.09447, 0.1771, 0.08758, 0.2063, 0.05682, 0.2165, 0.09447, 0.1771, 0.1312, 0.1932, 0.08758, 0.2063, 0.2682, 0.1653, 0.2943, 0.2124, 0.2386, 0.2165, 0.4469, 0.1516, 0.5181, 0.1534, 0.4871, 0.1784, 0.6369, 0.1584, 0.7021, 0.1749, 0.6705, 0.2165, 0.8294, 0.1778, 0.8588, 0.1848, 0.8523, 0.2165, 0.8409, 0.1575, 0.8864, 0.1575, 0.8588, 0.1848, 0.1041, 0.1575, 0.1712, 0.1711, 0.1312, 0.1932, 0.2841, 0.1771, 0.3167, 0.179, 0.2943, 0.2124, 0.2955, 0.1575, 0.3547, 0.1575, 0.3167, 0.179, 0.5341, 0.01968, 0.5775, 0.05849, 0.5114, 0.05905, 0.7283, 0.001576, 0.7239, 0.04885, 0.6932, 0.05905, 0.7283, 0.001576, 0.7683, 0.07101, 0.7239, 0.04885, 0.9081, 0.001704, 0.9127, 0.04855, 0.8681, 0.07101, 0.9205, 0.01968, 0.9432, 0.05905, 0.9127, 0.04855, 0.2955, 0.1575, 0.3167, 0.1359, 0.3547, 0.1575, 0.2841, 0.1378, 0.3137, 0.08645, 0.3167, 0.1359, 0.1817, -0.0002737, 0.2159, 0.05905, 0.1701, 0.01907, 0.1701, 0.01907, 0.2159, 0.05905, 0.2042, 0.0974, 0.2159, 0.05905, 0.2317, 0.08645, 0.2042, 0.0974, 0.1701, 0.01907, 0.2042, 0.0974, 0.1507, 0.07423, 0.3167, 0.1359, 0.3137, 0.08645, 0.3295, 0.09841, 0.3547, 0.1575, 0.3167, 0.1359, 0.3636, 0.1378, 0.3167, 0.1359, 0.3295, 0.09841, 0.3636, 0.1378, 0.9127, 0.04855, 0.9432, 0.05905, 0.9416, 0.09575, 0.9432, 0.05905, 0.9569, 0.1222, 0.9416, 0.09575, 0.7239, 0.04885, 0.7683, 0.07101, 0.75, 0.07873, 0.6932, 0.05905, 0.6989, 0.08857, 0.6774, 0.08645, 0.6932, 0.05905, 0.7239, 0.04885, 0.6989, 0.08857, 0.7239, 0.04885, 0.75, 0.07873, 0.6989, 0.08857, 0.5775, 0.05849, 0.5705, 0.08364, 0.5227, 0.07873, 0.5775, 0.05849, 0.5954, 0.08645, 0.5705, 0.08364, 0.5114, 0.05905, 0.5227, 0.07873, 0.5019, 0.09129, 0.5114, 0.05905, 0.5775, 0.05849, 0.5227, 0.07873, 0.3167, 0.179, 0.3547, 0.1575, 0.3523, 0.1771, 0.2943, 0.2124, 0.3352, 0.2263, 0.308, 0.2484, 0.2943, 0.2124, 0.3167, 0.179, 0.3352, 0.2263, 0.3167, 0.179, 0.3523, 0.1771, 0.3352, 0.2263, 0.1312, 0.1932, 0.1477, 0.2165, 0.1364, 0.2362, 0.1312, 0.1932, 0.1712, 0.1711, 0.1477, 0.2165, 0.8588, 0.1848, 0.8864, 0.1575, 0.8977, 0.1771, 0.8864, 0.1575, 0.91, 0.1575, 0.8977, 0.1771, 0.8523, 0.2165, 0.8807, 0.2263, 0.8636, 0.2362, 0.8523, 0.2165, 0.8588, 0.1848, 0.8807, 0.2263, 0.8588, 0.1848, 0.8977, 0.1771, 0.8807, 0.2263, 0.6705, 0.2165, 0.6989, 0.2263, 0.6818, 0.2362, 0.6705, 0.2165, 0.7021, 0.1749, 0.6989, 0.2263, 0.4871, 0.1784, 0.5181, 0.1534, 0.5341, 0.1771, 0.5181, 0.1534, 0.5544, 0.1575, 0.5341, 0.1771, 0.4886, 0.2165, 0.4871, 0.1784, 0.5, 0.2365, 0.4871, 0.1784, 0.5341, 0.1771, 0.5, 0.2365, 0.2943, 0.2124, 0.308, 0.2484, 0.2569, 0.2427, 0.2386, 0.2165, 0.2569, 0.2427, 0.2212, 0.2467, 0.2386, 0.2165, 0.2943, 0.2124, 0.2569, 0.2427, 0.08758, 0.2063, 0.1312, 0.1932, 0.1136, 0.2362, 0.1312, 0.1932, 0.1364, 0.2362, 0.1136, 0.2362, 0.05682, 0.2165, 0.0625, 0.246, 0.04474, 0.2374, 0.05682, 0.2165, 0.08758, 0.2063, 0.0625, 0.246, 0.08758, 0.2063, 0.1136, 0.2362, 0.0625, 0.246, 0.8294, 0.1778, 0.8523, 0.2165, 0.8409, 0.2362, 0.8523, 0.2165, 0.8636, 0.2362, 0.8409, 0.2362, 0.7847, 0.2165, 0.7898, 0.246, 0.7546, 0.2362, 0.7847, 0.2165, 0.8294, 0.1778, 0.7898, 0.246, 0.8294, 0.1778, 0.8409, 0.2362, 0.7898, 0.246, 0.633, 0.2063, 0.6648, 0.246, 0.6138, 0.2389, 0.633, 0.2063, 0.6705, 0.2165, 0.6648, 0.246, 0.6705, 0.2165, 0.6818, 0.2362, 0.6648, 0.246, 0.5824, 0.2165, 0.6138, 0.2389, 0.5885, 0.2404, 0.5824, 0.2165, 0.633, 0.2063, 0.6138, 0.2389, 0.4303, 0.2132, 0.4886, 0.2165, 0.481, 0.2426, 0.4886, 0.2165, 0.5, 0.2365, 0.481, 0.2426, 0.4303, 0.2132, 0.4318, 0.2362, 0.407, 0.2325, 0.4303, 0.2132, 0.481, 0.2426, 0.4318, 0.2362, 0.2159, 0.374, 0.2443, 0.3838, 0.2354, 0.4077, 0.2159, 0.374, 0.2427, 0.3261, 0.2443, 0.3838, 0.041, 0.3859, 0.071, 0.335, 0.07649, 0.3681, 0.7712, 0.3365, 0.8182, 0.3481, 0.7841, 0.374, 0.7712, 0.3365, 0.8093, 0.3149, 0.8182, 0.3481, 0.7614, 0.374, 0.7841, 0.374, 0.7772, 0.4014, 0.7614, 0.374, 0.7712, 0.3365, 0.7841, 0.374, 0.6015, 0.3718, 0.6271, 0.3119, 0.653, 0.3202, 0.4043, 0.3422, 0.4545, 0.3346, 0.4205, 0.374, 0.4043, 0.3422, 0.4318, 0.3149, 0.4545, 0.3346, 0.4318, 0.3149, 0.442, 0.2933, 0.4545, 0.3346, 0.3977, 0.374, 0.4205, 0.374, 0.4135, 0.4014, 0.3977, 0.374, 0.4043, 0.3422, 0.4205, 0.374, 0.4579, 0.4235, 0.4886, 0.4133, 0.4659, 0.4527, 0.4579, 0.4235, 0.4773, 0.3937, 0.4886, 0.4133, 0.4773, 0.3937, 0.5045, 0.3859, 0.4886, 0.4133, 0.4432, 0.4527, 0.4659, 0.4527, 0.4545, 0.4724, 0.4432, 0.4527, 0.4579, 0.4235, 0.4659, 0.4527, 0.4545, 0.3722, 0.4545, 0.3346, 0.4886, 0.374, 0.4773, 0.3937, 0.4886, 0.374, 0.5045, 0.3859, 0.4773, 0.3937, 0.4545, 0.3722, 0.4886, 0.374, 0.5015, 0.3365, 0.5328, 0.2975, 0.5449, 0.3158, 0.4886, 0.374, 0.5015, 0.3365, 0.5045, 0.3859, 0.5015, 0.3365, 0.5449, 0.3158, 0.5045, 0.3859, 0.625, 0.4529, 0.6774, 0.4014, 0.6368, 0.4715, 0.625, 0.4529, 0.6591, 0.3937, 0.6774, 0.4014, 0.6327, 0.3733, 0.653, 0.3202, 0.6715, 0.3709, 0.6591, 0.3937, 0.6715, 0.3709, 0.6774, 0.4014, 0.6591, 0.3937, 0.6327, 0.3733, 0.6715, 0.3709, 0.6715, 0.3709, 0.7153, 0.2963, 0.7413, 0.3155, 0.6715, 0.3709, 0.6932, 0.374, 0.6774, 0.4014, 0.6715, 0.3709, 0.7413, 0.3155, 0.6932, 0.374, 0.8215, 0.4235, 0.8523, 0.4133, 0.8295, 0.4527, 0.8215, 0.4235, 0.8407, 0.3941, 0.8523, 0.4133, 0.8407, 0.3941, 0.8681, 0.3859, 0.8523, 0.4133, 0.8177, 0.4715, 0.8215, 0.4235, 0.8295, 0.4527, 0.8651, 0.3365, 0.8864, 0.3149, 0.8977, 0.3346, 0.8864, 0.3149, 0.9108, 0.312, 0.8977, 0.3346, 0.8407, 0.3941, 0.8651, 0.3365, 0.8681, 0.3859, 0.8651, 0.3365, 0.8977, 0.3346, 0.8681, 0.3859, 0.07955, 0.4527, 0.1282, 0.4077, 0.09091, 0.4724, 0.07955, 0.4527, 0.09708, 0.4192, 0.1282, 0.4077, 0.07649, 0.3681, 0.1285, 0.336, 0.125, 0.374, 0.07649, 0.3681, 0.071, 0.335, 0.1285, 0.336, 0.071, 0.335, 0.08448, 0.3149, 0.1285, 0.336, 0.09708, 0.4192, 0.125, 0.374, 0.1282, 0.4077, 0.09708, 0.4192, 0.07649, 0.3681, 0.125, 0.374, 0.1285, 0.336, 0.1669, 0.3014, 0.1759, 0.3251, 0.125, 0.374, 0.1477, 0.374, 0.1282, 0.4077, 0.125, 0.374, 0.1285, 0.336, 0.1477, 0.374, 0.1285, 0.336, 0.1759, 0.3251, 0.1477, 0.374, 0.2761, 0.4235, 0.3137, 0.4014, 0.2841, 0.4527, 0.2761, 0.4235, 0.2957, 0.3939, 0.3137, 0.4014, 0.2354, 0.4077, 0.2841, 0.4527, 0.2727, 0.4724, 0.2354, 0.4077, 0.2761, 0.4235, 0.2841, 0.4527, 0.2957, 0.3939, 0.2738, 0.3168, 0.3068, 0.374, 0.2957, 0.3939, 0.2427, 0.3261, 0.2738, 0.3168, 0.2957, 0.3939, 0.3068, 0.374, 0.3137, 0.4014, 0.3068, 0.374, 0.3278, 0.3674, 0.3137, 0.4014, 0.4043, 0.2876, 0.4318, 0.3149, 0.3772, 0.299, 0.4043, 0.2876, 0.442, 0.2933, 0.4318, 0.3149, 0.462, 0.2825, 0.4773, 0.3149, 0.442, 0.2933, 0.462, 0.2825, 0.5048, 0.2876, 0.4773, 0.3149, 0.5048, 0.2876, 0.5328, 0.2975, 0.4773, 0.3149, 0.6138, 0.2389, 0.6648, 0.246, 0.6477, 0.2952, 0.6271, 0.3119, 0.6138, 0.2389, 0.6477, 0.2952, 0.6477, 0.2952, 0.653, 0.3202, 0.6271, 0.3119, 0.6477, 0.2952, 0.6833, 0.2934, 0.653, 0.3202, 0.6833, 0.2934, 0.7153, 0.2963, 0.653, 0.3202, 0.7684, 0.2935, 0.8093, 0.3149, 0.7413, 0.3155, 0.7684, 0.2935, 0.8068, 0.2952, 0.8093, 0.3149, 0.8182, 0.2577, 0.8523, 0.2559, 0.8295, 0.2952, 0.8182, 0.2577, 0.8409, 0.2362, 0.8523, 0.2559, 0.8409, 0.2362, 0.8636, 0.2362, 0.8523, 0.2559, 0.8068, 0.2952, 0.8295, 0.2952, 0.8093, 0.3149, 0.8068, 0.2952, 0.8182, 0.2577, 0.8295, 0.2952, 0.8651, 0.2934, 0.8977, 0.2952, 0.8864, 0.3149, 0.8977, 0.2952, 0.9108, 0.312, 0.8864, 0.3149, 0.8295, 0.2952, 0.8409, 0.3149, 0.8093, 0.3149, 0.8295, 0.2952, 0.8651, 0.2934, 0.8409, 0.3149, 0.8651, 0.2934, 0.8864, 0.3149, 0.8409, 0.3149, 0.0588, 0.2912, 0.08448, 0.3149, 0.00215, 0.312, 0.1136, 0.2362, 0.1364, 0.2362, 0.1189, 0.2562, 0.0588, 0.2912, 0.1338, 0.2936, 0.08448, 0.3149, 0.0588, 0.2912, 0.1189, 0.2562, 0.1338, 0.2936, 0.1338, 0.2936, 0.1669, 0.3014, 0.08448, 0.3149, 0.2148, 0.2992, 0.2471, 0.2704, 0.2427, 0.3261, 0.2471, 0.2704, 0.2738, 0.3168, 0.2427, 0.3261, 0.1932, 0.2952, 0.2148, 0.2992, 0.1759, 0.3251, 0.2569, 0.2427, 0.308, 0.2484, 0.2922, 0.307, 0.2471, 0.2704, 0.2922, 0.307, 0.2738, 0.3168, 0.2471, 0.2704, 0.2569, 0.2427, 0.2922, 0.307, 0.2922, 0.307, 0.3523, 0.2952, 0.3639, 0.3154, 0.5567, 0.2493, 0.5885, 0.2404, 0.5608, 0.3025, 0.5328, 0.2975, 0.5608, 0.3025, 0.546, 0.3158, 0.5328, 0.2975, 0.5567, 0.2493, 0.5608, 0.3025, 0.5455, 0.2147, 0.5341, 0.1771, 0.5568, 0.1771, 0.5341, 0.1771, 0.5544, 0.1575, 0.5568, 0.1771, 0.5567, 0.2493, 0.5824, 0.2165, 0.5885, 0.2404, 0.5567, 0.2493, 0.5455, 0.2147, 0.5824, 0.2165, 0.5455, 0.2147, 0.5568, 0.1771, 0.5824, 0.2165, 0.5957, 0.1848, 0.6136, 0.1575, 0.625, 0.1771, 0.6136, 0.1575, 0.6369, 0.1584, 0.625, 0.1771, 0.5957, 0.1848, 0.625, 0.1771, 0.5824, 0.2165, 0.7153, 0.2963, 0.7684, 0.2935, 0.7413, 0.3155, 0.7153, 0.2963, 0.7409, 0.2627, 0.7684, 0.2935, 0.7021, 0.1749, 0.7334, 0.1469, 0.7598, 0.1789, 0.7546, 0.2362, 0.7021, 0.1749, 0.7847, 0.2165, 0.7021, 0.1749, 0.7598, 0.1789, 0.7847, 0.2165, 0.7598, 0.1789, 0.7976, 0.1611, 0.7847, 0.2165, 0.9181, 0.252, 0.9538, 0.2374, 0.9108, 0.312, 0.8977, 0.2952, 0.9181, 0.252, 0.9108, 0.312, 0.9091, 0.2147, 0.8977, 0.1771, 0.926, 0.1782, 0.8977, 0.1771, 0.91, 0.1575, 0.926, 0.1782, 0.9181, 0.252, 0.952, 0.2165, 0.9538, 0.2374, 0.9181, 0.252, 0.9091, 0.2147, 0.952, 0.2165, 0.9091, 0.2147, 0.926, 0.1782, 0.952, 0.2165, 0.926, 0.1782, 0.9801, 0.1525, 0.9886, 0.1771, 0.9801, 0.1525, 1.0, 0.1575, 0.9886, 0.1771, 0.926, 0.1782, 0.9886, 0.1771, 0.952, 0.2165, 0.1852, 0.2661, 0.2212, 0.2467, 0.1932, 0.2952, 0.1852, 0.2661, 0.2102, 0.2263, 0.2212, 0.2467, 0.1669, 0.3014, 0.1932, 0.2952, 0.1759, 0.3251, 0.1669, 0.3014, 0.1852, 0.2661, 0.1932, 0.2952, 0.1818, 0.2147, 0.1712, 0.1711, 0.1958, 0.1726, 0.1818, 0.2147, 0.1958, 0.1726, 0.2102, 0.2263, 0.2288, 0.179, 0.2585, 0.1428, 0.2682, 0.1653, 0.2102, 0.2263, 0.2386, 0.2165, 0.2212, 0.2467, 0.2102, 0.2263, 0.2288, 0.179, 0.2386, 0.2165, 0.2288, 0.179, 0.2682, 0.1653, 0.2386, 0.2165, 0.3603, 0.2661, 0.3977, 0.2559, 0.3772, 0.299, 0.3603, 0.2661, 0.3764, 0.2268, 0.3977, 0.2559, 0.3764, 0.2268, 0.407, 0.2325, 0.3977, 0.2559, 0.3523, 0.2952, 0.3772, 0.299, 0.3639, 0.3154, 0.3523, 0.2952, 0.3603, 0.2661, 0.3772, 0.299, 0.3764, 0.2268, 0.3523, 0.1771, 0.375, 0.1771, 0.3523, 0.1771, 0.3547, 0.1575, 0.375, 0.1771, 0.3764, 0.2268, 0.375, 0.1771, 0.407, 0.2325, 0.407, 0.2325, 0.4335, 0.1777, 0.4303, 0.2132, 0.5455, 0.1378, 0.5544, 0.1575, 0.5181, 0.1534, 0.5924, 0.1359, 0.6369, 0.1584, 0.6136, 0.1575, 0.5455, 0.1378, 0.5924, 0.1359, 0.5544, 0.1575, 0.5924, 0.1359, 0.6136, 0.1575, 0.5544, 0.1575, 0.6688, 0.1476, 0.7248, 0.1083, 0.7021, 0.1749, 0.7248, 0.1083, 0.7334, 0.1469, 0.7021, 0.1749, 0.7248, 0.1083, 0.75, 0.07873, 0.7807, 0.09841, 0.75, 0.07873, 0.7683, 0.07101, 0.7807, 0.09841, 0.7248, 0.1083, 0.7807, 0.09841, 0.7334, 0.1469, 0.7775, 0.1302, 0.8068, 0.1378, 0.7976, 0.1611, 0.8068, 0.1378, 0.8182, 0.1575, 0.7976, 0.1611, 0.7334, 0.1469, 0.7775, 0.1302, 0.7598, 0.1789, 0.7775, 0.1302, 0.7976, 0.1611, 0.7598, 0.1789, 0.8622, 0.1359, 0.8864, 0.1575, 0.8409, 0.1575, 0.8622, 0.1359, 0.9091, 0.1378, 0.8864, 0.1575, 0.9091, 0.1378, 0.91, 0.1575, 0.8864, 0.1575, 0.8295, 0.1378, 0.8409, 0.1575, 0.8182, 0.1575, 0.8295, 0.1378, 0.8622, 0.1359, 0.8409, 0.1575, 0.8751, 0.09842, 0.9416, 0.09575, 0.9091, 0.1378, 0.9091, 0.1378, 0.9569, 0.1222, 0.91, 0.1575, 0.9569, 0.1222, 0.9801, 0.1525, 0.91, 0.1575, 0.4106, 0.1359, 0.4135, 0.08645, 0.4371, 0.1499, 0.4106, 0.1359, 0.3977, 0.09841, 0.4135, 0.08645, 0.3636, 0.1002, 0.3409, 0.07873, 0.3892, 0.07384, 0.3636, 0.1002, 0.3295, 0.09841, 0.3409, 0.07873, 0.3295, 0.09841, 0.3137, 0.08645, 0.3409, 0.07873, 0.3977, 0.09841, 0.3892, 0.07384, 0.4135, 0.08645, 0.3977, 0.09841, 0.3636, 0.1002, 0.3892, 0.07384, 0.1632, 0.1374, 0.1712, 0.1711, 0.1041, 0.1575, 0.1023, 0.1378, 0.1632, 0.1374, 0.1041, 0.1575, 0.1632, 0.1374, 0.1932, 0.1378, 0.1712, 0.1711, 0.1632, 0.1374, 0.2042, 0.0974, 0.1932, 0.1378, 0.1932, 0.1378, 0.1958, 0.1726, 0.1712, 0.1711, 0.1932, 0.1378, 0.2321, 0.1302, 0.1958, 0.1726, 0.2321, 0.1302, 0.2585, 0.1428, 0.1958, 0.1726, 0.2042, 0.0974, 0.2317, 0.08645, 0.2321, 0.1302, 0.2317, 0.08645, 0.2585, 0.1428, 0.2321, 0.1302, 0.1507, 0.07423, 0.2042, 0.0974, 0.1632, 0.1374, 0.1319, 0.08645, 0.1632, 0.1374, 0.1023, 0.1378, 0.1319, 0.08645, 0.1507, 0.07423, 0.1632, 0.1374, 0.3409, 0.07873, 0.3741, 0.02287, 0.3892, 0.07384, 0.3409, 0.07873, 0.3295, 0.05905, 0.3741, 0.02287, 0.3295, 0.05905, 0.3638, -0.0002737, 0.3741, 0.02287, 0.3636, 0.1378, 0.3636, 0.1002, 0.3977, 0.09841, 0.3636, 0.1378, 0.3295, 0.09841, 0.3636, 0.1002, 0.3864, 0.1575, 0.4106, 0.1359, 0.4469, 0.1516, 0.3864, 0.1575, 0.3636, 0.1378, 0.4106, 0.1359, 0.3636, 0.1378, 0.3977, 0.09841, 0.4106, 0.1359, 0.9127, 0.04855, 0.9416, 0.09575, 0.8751, 0.09842, 0.8523, 0.09841, 0.8622, 0.1359, 0.8295, 0.1378, 0.8523, 0.09841, 0.8751, 0.09842, 0.8622, 0.1359, 0.7807, 0.09841, 0.8068, 0.1378, 0.7775, 0.1302, 0.6989, 0.08857, 0.75, 0.07873, 0.7248, 0.1083, 0.6774, 0.08645, 0.6688, 0.1476, 0.6368, 0.1584, 0.6774, 0.08645, 0.6989, 0.08857, 0.6688, 0.1476, 0.6989, 0.08857, 0.7248, 0.1083, 0.6688, 0.1476, 0.5705, 0.08364, 0.5954, 0.08645, 0.5924, 0.1359, 0.5954, 0.08645, 0.6369, 0.1584, 0.5924, 0.1359, 0.5019, 0.09129, 0.5227, 0.07873, 0.5705, 0.08364, 0.5019, 0.09129, 0.5181, 0.1534, 0.4469, 0.1516, 0.375, 0.1771, 0.3864, 0.1575, 0.4335, 0.1777, 0.3864, 0.1575, 0.4469, 0.1516, 0.4335, 0.1777, 0.3352, 0.2263, 0.3523, 0.1771, 0.3764, 0.2268, 0.308, 0.2484, 0.3603, 0.2661, 0.3523, 0.2952, 0.308, 0.2484, 0.3352, 0.2263, 0.3603, 0.2661, 0.3352, 0.2263, 0.3764, 0.2268, 0.3603, 0.2661, 0.1958, 0.1726, 0.2585, 0.1428, 0.2288, 0.179, 0.1591, 0.2362, 0.1477, 0.2165, 0.1818, 0.2147, 0.1477, 0.2165, 0.1712, 0.1711, 0.1818, 0.2147, 0.1477, 0.2559, 0.1852, 0.2661, 0.1669, 0.3014, 0.1477, 0.2559, 0.1591, 0.2362, 0.1852, 0.2661, 0.91, 0.1575, 0.9801, 0.1525, 0.926, 0.1782, 0.8807, 0.2263, 0.9091, 0.2147, 0.9181, 0.252, 0.8807, 0.2263, 0.8977, 0.1771, 0.9091, 0.2147, 0.875, 0.2559, 0.9181, 0.252, 0.8977, 0.2952, 0.875, 0.2559, 0.8807, 0.2263, 0.9181, 0.252, 0.6989, 0.2263, 0.7021, 0.1749, 0.7546, 0.2362, 0.6932, 0.2559, 0.7409, 0.2627, 0.7153, 0.2963, 0.6932, 0.2559, 0.6989, 0.2263, 0.7409, 0.2627, 0.6989, 0.2263, 0.7546, 0.2362, 0.7409, 0.2627, 0.5568, 0.1771, 0.5544, 0.1575, 0.5957, 0.1848, 0.5544, 0.1575, 0.6136, 0.1575, 0.5957, 0.1848, 0.5, 0.2365, 0.5455, 0.2147, 0.5567, 0.2493, 0.5, 0.2365, 0.5341, 0.1771, 0.5455, 0.2147, 0.5, 0.2365, 0.5567, 0.2493, 0.5328, 0.2975, 0.308, 0.2484, 0.3523, 0.2952, 0.2922, 0.307, 0.2212, 0.2467, 0.2148, 0.2992, 0.1932, 0.2952, 0.2212, 0.2467, 0.2471, 0.2704, 0.2148, 0.2992, 0.1189, 0.2562, 0.1477, 0.2559, 0.1338, 0.2936, 0.1477, 0.2559, 0.1669, 0.3014, 0.1338, 0.2936, 0.0625, 0.246, 0.1189, 0.2562, 0.0588, 0.2912, 0.0625, 0.246, 0.1136, 0.2362, 0.1189, 0.2562, 0.04474, 0.2374, 0.0588, 0.2912, 0.00215, 0.312, 0.04474, 0.2374, 0.0625, 0.246, 0.0588, 0.2912, 0.8523, 0.2559, 0.8651, 0.2934, 0.8295, 0.2952, 0.8523, 0.2559, 0.875, 0.2559, 0.8651, 0.2934, 0.875, 0.2559, 0.8977, 0.2952, 0.8651, 0.2934, 0.7898, 0.246, 0.8182, 0.2577, 0.8068, 0.2952, 0.7898, 0.246, 0.8409, 0.2362, 0.8182, 0.2577, 0.7409, 0.2627, 0.7898, 0.246, 0.7684, 0.2935, 0.7898, 0.246, 0.8068, 0.2952, 0.7684, 0.2935, 0.6648, 0.246, 0.6833, 0.2934, 0.6477, 0.2952, 0.6648, 0.246, 0.6932, 0.2559, 0.6833, 0.2934, 0.6932, 0.2559, 0.7153, 0.2963, 0.6833, 0.2934, 0.5885, 0.2404, 0.6138, 0.2389, 0.5608, 0.3025, 0.481, 0.2426, 0.5048, 0.2876, 0.462, 0.2825, 0.481, 0.2426, 0.5, 0.2365, 0.5048, 0.2876, 0.5, 0.2365, 0.5328, 0.2975, 0.5048, 0.2876, 0.442, 0.2933, 0.4318, 0.2362, 0.462, 0.2825, 0.4318, 0.2362, 0.481, 0.2426, 0.462, 0.2825, 0.3977, 0.2559, 0.4043, 0.2876, 0.3772, 0.299, 0.3977, 0.2559, 0.442, 0.2933, 0.4043, 0.2876, 0.2738, 0.3168, 0.3278, 0.3674, 0.3068, 0.374, 0.2738, 0.3168, 0.2922, 0.307, 0.3278, 0.3674, 0.2922, 0.307, 0.3639, 0.3154, 0.3278, 0.3674, 0.2443, 0.3838, 0.2427, 0.3261, 0.2957, 0.3939, 0.2354, 0.4077, 0.2443, 0.3838, 0.2761, 0.4235, 0.2443, 0.3838, 0.2957, 0.3939, 0.2761, 0.4235, 0.08448, 0.3149, 0.1669, 0.3014, 0.1285, 0.336, 0.05928, 0.4091, 0.09708, 0.4192, 0.07955, 0.4527, 0.8182, 0.3481, 0.8651, 0.3365, 0.8407, 0.3941, 0.8182, 0.3481, 0.8409, 0.3149, 0.8651, 0.3365, 0.8409, 0.3149, 0.8864, 0.3149, 0.8651, 0.3365, 0.7955, 0.3937, 0.8182, 0.3481, 0.8407, 0.3941, 0.7955, 0.3937, 0.7841, 0.374, 0.8182, 0.3481, 0.7772, 0.4014, 0.8215, 0.4235, 0.8177, 0.4715, 0.7772, 0.4014, 0.7955, 0.3937, 0.8215, 0.4235, 0.7955, 0.3937, 0.8407, 0.3941, 0.8215, 0.4235, 0.653, 0.3202, 0.7153, 0.2963, 0.6715, 0.3709, 0.6023, 0.4133, 0.6327, 0.3733, 0.625, 0.4529, 0.6327, 0.3733, 0.6591, 0.3937, 0.625, 0.4529, 0.4545, 0.3346, 0.5015, 0.3365, 0.4886, 0.374, 0.4545, 0.3346, 0.4773, 0.3149, 0.5015, 0.3365, 0.4773, 0.3149, 0.5328, 0.2975, 0.5015, 0.3365, 0.4318, 0.3937, 0.4205, 0.374, 0.4545, 0.3722, 0.4135, 0.4014, 0.4579, 0.4235, 0.4432, 0.4527, 0.4135, 0.4014, 0.4318, 0.3937, 0.4579, 0.4235, 0.3639, 0.3154, 0.3772, 0.299, 0.4043, 0.3422, 0.546, 0.3158, 0.5608, 0.3025, 0.6015, 0.3718, 0.01136, 0.3346, 0.00215, 0.312, 0.071, 0.335, 0.1877, 0.3251, 0.2148, 0.2992, 0.2427, 0.3261, 0.4335, 0.1777, 0.4871, 0.1784, 0.4303, 0.2132, 0.625, 0.1771, 0.6369, 0.1584, 0.633, 0.2063, 0.2682, 0.1653, 0.2841, 0.1771, 0.2943, 0.2124, 0.6369, 0.1584, 0.6688, 0.1476, 0.7021, 0.1749, 0.8294, 0.1778, 0.8409, 0.1575, 0.8588, 0.1848, 0.09447, 0.1771, 0.1041, 0.1575, 0.1312, 0.1932, 0.2841, 0.1771, 0.2955, 0.1575, 0.3167, 0.179, 0.5341, 0.01968, 0.5454, -0.0001399, 0.5775, 0.05849, 0.9081, 0.001704, 0.9205, 0.01968, 0.9127, 0.04855, 0.2955, 0.1575, 0.2841, 0.1378, 0.3167, 0.1359])
me_icosphere.update()
me_icosphere_002 = bpy.data.meshes.new('Icosphere.002')
me_icosphere_002.from_pydata([(0.7268, -0.5589, -0.3965), (-0.7625, -0.00623, -0.3805), (0.8074, -0.003265, 0.4083), (0.001229, 0.01561, 0.9404), (0.4866, -0.3474, -0.7757), (0.9049, -0.1177, -0.5383), (0.4095, 0.3861, -0.7233), (-0.3691, 0.002446, -0.7594), (-0.5112, 0.3409, -0.4726), (0.8214, 0.2525, -0.03501), (0.01086, -0.9183, 0.0008347), (0.5285, -0.7887, 0.08277), (-1.082, -0.3294, 0.0181), (-0.5528, -0.744, 0.00431), (-0.5641, 0.7785, 0.003853), (0.03968, 0.9091, 0.01634), (-0.8213, 0.09136, 0.4809), (0.4412, 0.005403, 0.9034), (-0.4235, -0.3026, 0.6584), (0.178, 0.5416, 0.7542), (-0.04456, -0.118, -0.8622), (-0.1514, -0.694, -0.3814), (0.8159, -0.3862, -0.5052), (0.6321, 0.3697, -0.4659), (-0.7597, -0.1268, -0.4181), (-0.01451, -0.00961, -0.913), (0.8055, -0.4744, -0.3319), (0.8088, 0.06699, 0.3259), (0.337, -0.7913, 0.2953), (-0.7598, -0.553, 0.4382), (-0.2538, 0.7895, -0.4043), (-0.8191, 0.2753, 0.3068), (0.5495, 0.6443, -0.2495), (0.2007, 0.7954, 0.3675), (0.2273, -0.7048, 0.4414), (0.1648, 0.005839, 0.9621), (-0.6417, -0.4563, 0.5617), (-0.6574, 0.3844, 0.4332), (0.2509, 0.7744, 0.413), (-0.2121, 0.3762, 0.8052), (-0.3466, -0.09341, 0.6788), (0.3988, -0.1766, 0.8152), (-0.9222, 0.08815, 0.3337), (-1.023, -0.1256, 0.01864), (-0.1632, -0.8191, 0.01196), (0.3443, 0.8077, -0.3431), (0.1902, 0.9056, -0.3391), (-0.7688, 0.4002, -0.003389), (-0.6214, 0.2423, -0.2914), (-0.7978, -0.4676, -0.35), (-0.6508, -0.6177, -0.3293), (0.1675, -0.806, -0.3541), (0.3765, -0.7872, -0.3686), (0.9096, 0.08088, -0.1004), (0.9628, -0.09718, -0.3553), (0.915, 0.07605, -0.3745), (-0.4382, 0.3106, -0.6312), (-0.3712, 0.1769, -0.7599), (-0.5393, 0.02494, -0.6065), (-0.2725, -0.345, -0.5744), (0.5919, 0.173, -0.7685), (0.6205, -0.184, -0.7988), (0.2778, -0.1964, -0.8505), (0.8098, 0.1481, -0.5008), (-0.6461, -0.4815, -0.4467), (-0.1559, 0.5315, -0.7164), (0.1505, 0.7939, -0.4713), (0.716, 0.3719, -0.141), (0.1017, -0.9256, 0.1405), (0.6341, -0.7239, -0.1471), (-1.031, -0.4404, 0.1708), (-0.6211, 0.7143, 0.1358), (0.5492, 0.7404, 0.01107), (-0.2415, -0.6435, 0.4076), (-0.8904, -0.184, 0.5416), (0.4642, 0.5185, 0.4289), (0.6462, -0.02191, 0.6881), (-0.2054, -0.1919, 0.7087), (-0.2993, 0.2297, 0.7693), (0.1146, 0.3361, 0.9036), (0.3059, 0.3683, 0.894), (0.5325, 0.3866, 0.6027), (-0.3308, 0.6393, 0.495), (0.01411, -0.6223, 0.5667), (0.6029, -0.4237, 0.4723), (0.5762, 0.65, 0.02078), (-0.1718, 0.7101, 0.4138), (-0.427, 0.8088, 0.08375), (-1.071, -0.2423, 0.1906), (0.7663, -0.3327, 0.0836), (0.4547, -0.8851, -0.09025), (0.2108, 0.6182, -0.6031), (-0.4787, -0.3436, -0.5121), (0.452, -0.1205, -0.8614), (-0.04856, -0.3742, -0.7063), (-0.6983, -0.314, -0.4486), (0.8145, 0.173, 0.1285), (-0.02333, -0.8129, -0.232), (-0.9817, -0.2269, -0.1427), (-0.4609, 0.7745, -0.1224), (0.5795, 0.6627, -0.1299), (0.6231, 0.2749, 0.4226), (0.1668, -0.5309, 0.625), (-0.4669, 0.3483, 0.6475), (0.652, -0.5082, -0.5564), (-0.6685, -0.00467, -0.4645), (-0.2884, -0.6335, -0.3963), (-0.1094, 0.8028, -0.4448), (0.8068, -0.07188, 0.2909), (-0.8925, -0.5181, 0.3579), (-0.2137, -0.7206, -0.2987), (-0.6789, 0.1059, -0.3447), (-0.1902, 0.8672, -0.3128), (0.1811, -0.7999, 0.3377), (-0.8453, -0.4134, 0.5159), (-0.6552, 0.592, 0.3144), (0.3277, 0.776, 0.3205), (0.105, -0.3056, 0.753), (-0.09282, -0.06399, 0.8186), (0.05188, 0.1392, 0.9598), (0.451, 0.2066, 0.9258), (0.5822, 0.1768, 0.7924), (0.3679, 0.4822, 0.7601), (-0.1135, 0.5069, 0.7721), (-0.01616, 0.5881, 0.7144), (-0.3485, 0.4513, 0.7046), (-0.3501, 0.07951, 0.6773), (-0.4733, 0.1718, 0.641), (0.02402, -0.5107, 0.6496), (0.2896, -0.3608, 0.6953), (0.5482, -0.1495, 0.7376), (0.5667, 0.3213, 0.2613), (0.6853, 0.3769, -0.0021), (0.529, 0.4034, 0.2407), (-0.1477, 0.8594, 0.003513), (-0.3286, 0.748, 0.3166), (-0.8899, 0.1418, 0.09102), (-0.9859, -0.1007, 0.3943), (-0.3988, -0.7531, 0.07697), (-0.01195, -0.7772, 0.2859), (0.568, -0.6057, 0.2093), (0.6692, -0.3534, 0.4231), (0.06998, 0.9638, -0.162), (-0.6084, 0.6221, -0.06732), (-0.7735, 0.1708, -0.09644), (-0.9397, -0.4675, -0.09047), (-0.5653, -0.7325, -0.1219), (0.2091, -0.9887, -0.015), (0.09503, -0.914, -0.1541), (0.8877, -0.1473, -0.09448), (0.2381, 0.3554, -0.8042), (-0.2904, 0.3661, -0.7337), (-0.4636, -0.1276, -0.6345), (-0.1999, -0.1359, -0.7859), (0.7423, 0.001132, -0.6896), (0.4084, 0.1411, -0.8707), (0.2878, -0.6132, -0.5912), (0.4741, -0.5436, -0.6194), (0.2982, -0.4579, -0.736), (0.07981, -0.6014, -0.5823), (0.1233, 0.05514, -0.9032), (0.5903, -0.001433, -0.8211), (0.6475, 0.2545, -0.6021), (-0.2573, -0.4879, -0.5121), (-0.6136, -0.1478, -0.5203), (-0.5755, 0.1286, -0.4939), (-0.3281, 0.6194, -0.4834), (-0.03777, 0.6763, -0.5827), (-1.522e-05, 0.4641, -0.7866), (0.3968, 0.6495, -0.4865), (0.7084, 0.3578, -0.2889), (0.8473, -0.003554, 0.1341), (0.5402, -0.7355, -0.322), (0.2755, -0.93, -0.1955), (0.3089, -0.9307, 0.147), (-0.7874, -0.6007, -0.2062), (-0.7817, -0.6318, 0.08602), (-0.7759, 0.489, 0.1388), (0.004992, 0.9083, -0.3331), (0.2654, 0.9122, -0.1979), (0.2332, 0.8988, 0.05285), (0.6638, -0.5697, 0.04993), (0.4113, -0.6544, 0.3432), (-0.09797, -0.8236, 0.1492), (-0.4057, -0.6736, 0.302), (-0.9968, -0.332, 0.3819), (-1.006, -0.03573, 0.2098), (-0.5173, 0.7011, 0.3058), (0.4421, 0.6378, 0.2833), (0.7034, 0.2086, 0.2709), (0.2374, -0.1632, 0.862), (-0.197, -0.4319, 0.6163), (-0.03459, -0.2376, 0.7323), (-0.6941, -0.2777, 0.6244), (-0.5958, 0.06517, 0.6038), (-0.2323, 0.009636, 0.7522), (0.3573, 0.5771, 0.5879), (0.4733, 0.3419, 0.825), (0.2609, 0.1766, 0.9668), (0.671, 0.1617, 0.5849), (-0.6096, 0.2356, 0.5462), (-0.2878, -0.5125, 0.5357), (0.4227, -0.5233, 0.4806), (-0.2857, 0.8557, -0.1431), (-0.8466, -0.08709, -0.295), (-0.2596, -0.7671, -0.1289), (0.8123, -0.4364, -0.1683), (-0.4872, 0.5431, -0.3041), (-0.8666, -0.2815, -0.3163), (0.9039, -0.2816, -0.3508), (-0.09255, 0.3315, -0.8571), (-0.2182, 0.1639, -0.8376), (0.7393, -0.2786, -0.6791)], [], [(0, 104, 22), (0, 22, 26), (1, 24, 204), (1, 204, 111), (23, 32, 170), (17, 121, 120), (131, 75, 81), (19, 123, 79), (19, 124, 123), (78, 127, 126), (16, 74, 194), (18, 191, 77), (9, 131, 96), (9, 132, 131), (14, 71, 87), (47, 136, 177), (12, 70, 88), (10, 68, 183), (11, 181, 140), (14, 143, 71), (12, 145, 70), (10, 147, 68), (10, 148, 147), (5, 63, 55), (7, 152, 58), (7, 153, 152), (5, 154, 63), (4, 62, 93), (158, 157, 156), (59, 163, 92), (152, 92, 164), (58, 165, 8), (168, 167, 91), (6, 168, 91), (6, 91, 169), (55, 170, 9), (52, 172, 90), (147, 173, 90), (147, 90, 174), (46, 178, 142), (134, 86, 33), (77, 191, 192), (124, 82, 123), (120, 197, 80), (121, 81, 197), (120, 80, 198), (2, 199, 76), (27, 101, 199), (38, 124, 19), (33, 86, 124), (37, 200, 103), (37, 16, 200), (36, 201, 18), (29, 73, 201), (34, 202, 102), (32, 100, 67), (112, 203, 142), (30, 99, 203), (111, 204, 144), (110, 205, 146), (110, 97, 205), (0, 206, 69), (23, 169, 32), (30, 207, 99), (204, 208, 98), (24, 95, 208), (21, 51, 97), (26, 209, 206), (22, 5, 209), (160, 210, 155), (25, 211, 210), (25, 7, 211), (25, 153, 7), (20, 94, 153), (22, 212, 5), (104, 4, 212), (25, 62, 20), (20, 62, 158), (62, 4, 158), (20, 158, 94), (212, 4, 61), (5, 212, 154), (212, 61, 154), (153, 94, 59), (94, 163, 59), (211, 7, 57), (210, 151, 65), (210, 211, 151), (211, 57, 151), (210, 168, 150), (210, 65, 168), (155, 150, 6), (155, 210, 150), (209, 5, 54), (206, 149, 89), (206, 209, 149), (209, 54, 149), (97, 148, 10), (97, 51, 148), (208, 95, 49), (95, 64, 49), (98, 145, 12), (98, 208, 145), (208, 49, 145), (99, 143, 14), (99, 207, 143), (32, 169, 45), (169, 66, 45), (100, 32, 72), (32, 45, 72), (206, 89, 181), (69, 181, 11), (69, 206, 181), (205, 97, 44), (97, 10, 44), (146, 138, 13), (146, 205, 138), (205, 44, 138), (204, 98, 43), (98, 12, 43), (144, 136, 47), (144, 204, 136), (204, 43, 136), (203, 87, 134), (203, 99, 87), (99, 14, 87), (142, 134, 15), (142, 203, 134), (67, 100, 85), (100, 72, 85), (67, 132, 9), (67, 85, 132), (102, 129, 117), (102, 202, 129), (18, 201, 191), (200, 194, 127), (200, 16, 194), (103, 127, 78), (103, 200, 127), (124, 86, 82), (199, 81, 121), (199, 101, 81), (101, 131, 81), (76, 121, 17), (76, 199, 121), (198, 79, 119), (198, 80, 79), (80, 19, 79), (35, 119, 3), (35, 198, 119), (197, 81, 122), (80, 122, 19), (80, 197, 122), (196, 116, 38), (122, 196, 19), (196, 38, 19), (119, 78, 3), (119, 39, 78), (123, 82, 125), (39, 125, 78), (39, 123, 125), (125, 115, 37), (125, 103, 78), (125, 37, 103), (195, 77, 118), (195, 40, 77), (40, 18, 77), (3, 195, 118), (193, 114, 36), (114, 29, 36), (40, 193, 18), (193, 36, 18), (118, 117, 3), (118, 192, 117), (191, 83, 128), (191, 201, 83), (201, 73, 83), (192, 128, 117), (192, 191, 128), (83, 113, 34), (128, 102, 117), (128, 83, 102), (83, 34, 102), (190, 17, 35), (190, 41, 17), (117, 35, 3), (117, 190, 35), (41, 84, 130), (41, 202, 84), (41, 130, 17), (130, 76, 17), (189, 101, 27), (189, 131, 101), (133, 75, 131), (133, 188, 75), (188, 116, 75), (134, 87, 135), (86, 134, 135), (135, 82, 86), (135, 187, 82), (187, 115, 82), (31, 16, 37), (31, 42, 16), (186, 88, 137), (186, 43, 88), (43, 12, 88), (42, 137, 16), (42, 186, 137), (185, 109, 114), (109, 29, 114), (137, 74, 16), (137, 185, 74), (185, 114, 74), (184, 73, 29), (44, 10, 183), (184, 139, 73), (184, 183, 139), (139, 113, 73), (182, 140, 202), (140, 84, 202), (28, 182, 34), (181, 89, 141), (140, 141, 84), (140, 181, 141), (141, 108, 2), (180, 15, 33), (116, 33, 38), (116, 180, 33), (179, 45, 46), (45, 66, 46), (180, 142, 15), (180, 179, 142), (179, 46, 142), (178, 107, 112), (107, 30, 112), (178, 112, 142), (115, 31, 37), (115, 177, 31), (207, 8, 48), (47, 207, 144), (207, 48, 144), (48, 111, 144), (176, 13, 29), (109, 176, 29), (175, 49, 50), (49, 64, 50), (176, 146, 13), (176, 175, 146), (175, 50, 146), (50, 106, 110), (106, 21, 110), (50, 110, 146), (174, 11, 28), (174, 90, 11), (113, 28, 34), (113, 174, 28), (173, 51, 52), (173, 52, 90), (172, 104, 0), (90, 69, 11), (90, 172, 69), (172, 0, 69), (171, 96, 27), (171, 53, 96), (53, 9, 96), (108, 27, 2), (108, 171, 27), (53, 54, 55), (54, 5, 55), (53, 55, 9), (9, 170, 67), (91, 66, 169), (167, 30, 107), (91, 167, 66), (167, 107, 66), (166, 56, 207), (56, 8, 207), (56, 57, 58), (57, 7, 58), (56, 58, 8), (165, 105, 111), (105, 1, 111), (8, 165, 48), (165, 111, 48), (164, 95, 24), (164, 92, 95), (92, 64, 95), (105, 24, 1), (105, 164, 24), (152, 59, 92), (92, 163, 64), (163, 106, 64), (162, 6, 23), (162, 60, 6), (161, 93, 155), (161, 61, 93), (61, 4, 93), (60, 155, 6), (60, 161, 155), (159, 51, 21), (106, 159, 21), (159, 156, 51), (159, 158, 156), (156, 52, 51), (156, 157, 52), (157, 104, 52), (158, 4, 157), (4, 104, 157), (94, 158, 159), (163, 159, 106), (163, 94, 159), (93, 160, 155), (93, 62, 160), (62, 25, 160), (154, 161, 60), (154, 61, 161), (63, 162, 23), (63, 154, 162), (154, 60, 162), (153, 59, 152), (58, 164, 105), (58, 152, 164), (58, 105, 165), (151, 57, 56), (65, 166, 30), (65, 151, 166), (151, 56, 166), (168, 65, 167), (65, 30, 167), (6, 150, 168), (6, 169, 23), (55, 63, 170), (63, 23, 170), (149, 54, 53), (89, 171, 108), (89, 149, 171), (149, 53, 171), (52, 104, 172), (147, 148, 173), (148, 51, 173), (68, 174, 113), (68, 147, 174), (64, 106, 50), (145, 175, 176), (145, 49, 175), (70, 176, 109), (70, 145, 176), (143, 207, 47), (71, 177, 115), (71, 143, 177), (143, 47, 177), (46, 66, 178), (66, 107, 178), (72, 179, 180), (72, 45, 179), (72, 180, 116), (89, 108, 141), (11, 182, 28), (11, 140, 182), (183, 68, 139), (68, 113, 139), (138, 183, 184), (138, 44, 183), (13, 184, 29), (13, 138, 184), (88, 185, 137), (88, 70, 185), (70, 109, 185), (136, 186, 42), (136, 43, 186), (177, 136, 31), (136, 42, 31), (87, 187, 135), (87, 71, 187), (71, 115, 187), (15, 134, 33), (85, 188, 133), (85, 72, 188), (72, 116, 188), (131, 132, 133), (132, 85, 133), (96, 189, 27), (96, 131, 189), (84, 76, 130), (84, 141, 76), (141, 2, 76), (129, 202, 41), (117, 129, 190), (129, 41, 190), (73, 113, 83), (77, 192, 118), (194, 193, 40), (194, 74, 193), (74, 114, 193), (126, 194, 40), (126, 127, 194), (78, 195, 3), (78, 126, 195), (126, 40, 195), (82, 115, 125), (79, 123, 119), (123, 39, 119), (81, 196, 122), (81, 75, 196), (75, 116, 196), (120, 121, 197), (17, 198, 35), (17, 120, 198), (2, 27, 199), (38, 33, 124), (36, 29, 201), (34, 182, 202), (170, 32, 67), (112, 30, 203), (0, 26, 206), (30, 166, 207), (204, 24, 208), (110, 21, 97), (26, 22, 209), (160, 25, 210), (25, 20, 153), (22, 104, 212)])
me_icosphere_002.polygons.foreach_set('use_smooth', [True] * 422)
_uv = me_icosphere_002.uv_layers.new(name='UVMap')
_uv.uv.foreach_set('vector', [0.2682, 0.1653, 0.2841, 0.1378, 0.2955, 0.1575, 0.2682, 0.1653, 0.2955, 0.1575, 0.2841, 0.1771, 0.8182, 0.1575, 0.8409, 0.1575, 0.8294, 0.1778, 0.8182, 0.1575, 0.8294, 0.1778, 0.7976, 0.1611, 0.4469, 0.1516, 0.4871, 0.1784, 0.4335, 0.1777, 0.4135, 0.4014, 0.4205, 0.374, 0.4318, 0.3937, 0.442, 0.2933, 0.4773, 0.3149, 0.4545, 0.3346, 0.5865, 0.3859, 0.6327, 0.3733, 0.6023, 0.4133, 0.5865, 0.3859, 0.6015, 0.3718, 0.6327, 0.3733, 0.7772, 0.4014, 0.7841, 0.374, 0.7955, 0.3937, 0.8093, 0.3149, 0.8409, 0.3149, 0.8182, 0.3481, 0.041, 0.3859, 0.07649, 0.3681, 0.05928, 0.4091, 0.407, 0.2325, 0.442, 0.2933, 0.3977, 0.2559, 0.407, 0.2325, 0.4318, 0.2362, 0.442, 0.2933, 0.6818, 0.2362, 0.6932, 0.2559, 0.6648, 0.246, 0.7546, 0.2362, 0.7898, 0.246, 0.7409, 0.2627, 0.8636, 0.2362, 0.875, 0.2559, 0.8523, 0.2559, 0.1364, 0.2362, 0.1477, 0.2559, 0.1189, 0.2562, 0.2212, 0.2467, 0.2569, 0.2427, 0.2471, 0.2704, 0.6818, 0.2362, 0.6989, 0.2263, 0.6932, 0.2559, 0.8636, 0.2362, 0.8807, 0.2263, 0.875, 0.2559, 0.1364, 0.2362, 0.1591, 0.2362, 0.1477, 0.2559, 0.1364, 0.2362, 0.1477, 0.2165, 0.1591, 0.2362, 0.3547, 0.1575, 0.3864, 0.1575, 0.375, 0.1771, 0.8681, 0.07101, 0.8751, 0.09842, 0.8523, 0.09841, 0.8681, 0.07101, 0.9127, 0.04855, 0.8751, 0.09842, 0.3547, 0.1575, 0.3636, 0.1378, 0.3864, 0.1575, 0.3137, 0.08645, 0.3295, 0.05905, 0.3409, 0.07873, 0.2042, 0.0974, 0.2321, 0.1302, 0.1932, 0.1378, 0.9416, 0.09575, 0.9569, 0.1222, 0.9091, 0.1378, 0.8751, 0.09842, 0.9091, 0.1378, 0.8622, 0.1359, 0.7807, 0.09841, 0.7775, 0.1302, 0.7334, 0.1469, 0.5705, 0.08364, 0.5924, 0.1359, 0.5455, 0.1378, 0.5019, 0.09129, 0.5705, 0.08364, 0.5455, 0.1378, 0.5019, 0.09129, 0.5455, 0.1378, 0.5181, 0.1534, 0.375, 0.1771, 0.4335, 0.1777, 0.407, 0.2325, 0.1958, 0.1726, 0.2288, 0.179, 0.2102, 0.2263, 0.1591, 0.2362, 0.1818, 0.2147, 0.2102, 0.2263, 0.1591, 0.2362, 0.2102, 0.2263, 0.1852, 0.2661, 0.5568, 0.1771, 0.5957, 0.1848, 0.5824, 0.2165, 0.6138, 0.2389, 0.6271, 0.3119, 0.5608, 0.3025, 0.05928, 0.4091, 0.07649, 0.3681, 0.09708, 0.4192, 0.6015, 0.3718, 0.653, 0.3202, 0.6327, 0.3733, 0.4318, 0.3937, 0.4545, 0.3722, 0.4773, 0.3937, 0.4205, 0.374, 0.4545, 0.3346, 0.4545, 0.3722, 0.4318, 0.3937, 0.4773, 0.3937, 0.4579, 0.4235, 0.3639, 0.3154, 0.4043, 0.3422, 0.3977, 0.374, 0.3772, 0.299, 0.4318, 0.3149, 0.4043, 0.3422, 0.546, 0.3158, 0.6015, 0.3718, 0.5865, 0.3859, 0.5608, 0.3025, 0.6271, 0.3119, 0.6015, 0.3718, 0.7413, 0.3155, 0.7712, 0.3365, 0.7614, 0.374, 0.7413, 0.3155, 0.8093, 0.3149, 0.7712, 0.3365, 0.01136, 0.3346, 0.071, 0.335, 0.041, 0.3859, 0.00215, 0.312, 0.08448, 0.3149, 0.071, 0.335, 0.1877, 0.3251, 0.2427, 0.3261, 0.2159, 0.374, 0.4871, 0.1784, 0.4886, 0.2165, 0.4303, 0.2132, 0.625, 0.1771, 0.633, 0.2063, 0.5824, 0.2165, 0.6369, 0.1584, 0.6705, 0.2165, 0.633, 0.2063, 0.7976, 0.1611, 0.8294, 0.1778, 0.7847, 0.2165, 0.09447, 0.1771, 0.08758, 0.2063, 0.05682, 0.2165, 0.09447, 0.1771, 0.1312, 0.1932, 0.08758, 0.2063, 0.2682, 0.1653, 0.2943, 0.2124, 0.2386, 0.2165, 0.4469, 0.1516, 0.5181, 0.1534, 0.4871, 0.1784, 0.6369, 0.1584, 0.7021, 0.1749, 0.6705, 0.2165, 0.8294, 0.1778, 0.8588, 0.1848, 0.8523, 0.2165, 0.8409, 0.1575, 0.8864, 0.1575, 0.8588, 0.1848, 0.1041, 0.1575, 0.1712, 0.1711, 0.1312, 0.1932, 0.2841, 0.1771, 0.3167, 0.179, 0.2943, 0.2124, 0.2955, 0.1575, 0.3547, 0.1575, 0.3167, 0.179, 0.5341, 0.01968, 0.5775, 0.05849, 0.5114, 0.05905, 0.7283, 0.001576, 0.7239, 0.04885, 0.6932, 0.05905, 0.7283, 0.001576, 0.7683, 0.07101, 0.7239, 0.04885, 0.9081, 0.001704, 0.9127, 0.04855, 0.8681, 0.07101, 0.9205, 0.01968, 0.9432, 0.05905, 0.9127, 0.04855, 0.2955, 0.1575, 0.3167, 0.1359, 0.3547, 0.1575, 0.2841, 0.1378, 0.3137, 0.08645, 0.3167, 0.1359, 0.1817, -0.0002737, 0.2159, 0.05905, 0.1701, 0.01907, 0.1701, 0.01907, 0.2159, 0.05905, 0.2042, 0.0974, 0.2159, 0.05905, 0.2317, 0.08645, 0.2042, 0.0974, 0.1701, 0.01907, 0.2042, 0.0974, 0.1507, 0.07423, 0.3167, 0.1359, 0.3137, 0.08645, 0.3295, 0.09841, 0.3547, 0.1575, 0.3167, 0.1359, 0.3636, 0.1378, 0.3167, 0.1359, 0.3295, 0.09841, 0.3636, 0.1378, 0.9127, 0.04855, 0.9432, 0.05905, 0.9416, 0.09575, 0.9432, 0.05905, 0.9569, 0.1222, 0.9416, 0.09575, 0.7239, 0.04885, 0.7683, 0.07101, 0.75, 0.07873, 0.6932, 0.05905, 0.6989, 0.08857, 0.6774, 0.08645, 0.6932, 0.05905, 0.7239, 0.04885, 0.6989, 0.08857, 0.7239, 0.04885, 0.75, 0.07873, 0.6989, 0.08857, 0.5775, 0.05849, 0.5705, 0.08364, 0.5227, 0.07873, 0.5775, 0.05849, 0.5954, 0.08645, 0.5705, 0.08364, 0.5114, 0.05905, 0.5227, 0.07873, 0.5019, 0.09129, 0.5114, 0.05905, 0.5775, 0.05849, 0.5227, 0.07873, 0.3167, 0.179, 0.3547, 0.1575, 0.3523, 0.1771, 0.2943, 0.2124, 0.3352, 0.2263, 0.308, 0.2484, 0.2943, 0.2124, 0.3167, 0.179, 0.3352, 0.2263, 0.3167, 0.179, 0.3523, 0.1771, 0.3352, 0.2263, 0.1312, 0.1932, 0.1477, 0.2165, 0.1364, 0.2362, 0.1312, 0.1932, 0.1712, 0.1711, 0.1477, 0.2165, 0.8588, 0.1848, 0.8864, 0.1575, 0.8977, 0.1771, 0.8864, 0.1575, 0.91, 0.1575, 0.8977, 0.1771, 0.8523, 0.2165, 0.8807, 0.2263, 0.8636, 0.2362, 0.8523, 0.2165, 0.8588, 0.1848, 0.8807, 0.2263, 0.8588, 0.1848, 0.8977, 0.1771, 0.8807, 0.2263, 0.6705, 0.2165, 0.6989, 0.2263, 0.6818, 0.2362, 0.6705, 0.2165, 0.7021, 0.1749, 0.6989, 0.2263, 0.4871, 0.1784, 0.5181, 0.1534, 0.5341, 0.1771, 0.5181, 0.1534, 0.5544, 0.1575, 0.5341, 0.1771, 0.4886, 0.2165, 0.4871, 0.1784, 0.5, 0.2365, 0.4871, 0.1784, 0.5341, 0.1771, 0.5, 0.2365, 0.2943, 0.2124, 0.308, 0.2484, 0.2569, 0.2427, 0.2386, 0.2165, 0.2569, 0.2427, 0.2212, 0.2467, 0.2386, 0.2165, 0.2943, 0.2124, 0.2569, 0.2427, 0.08758, 0.2063, 0.1312, 0.1932, 0.1136, 0.2362, 0.1312, 0.1932, 0.1364, 0.2362, 0.1136, 0.2362, 0.05682, 0.2165, 0.0625, 0.246, 0.04474, 0.2374, 0.05682, 0.2165, 0.08758, 0.2063, 0.0625, 0.246, 0.08758, 0.2063, 0.1136, 0.2362, 0.0625, 0.246, 0.8294, 0.1778, 0.8523, 0.2165, 0.8409, 0.2362, 0.8523, 0.2165, 0.8636, 0.2362, 0.8409, 0.2362, 0.7847, 0.2165, 0.7898, 0.246, 0.7546, 0.2362, 0.7847, 0.2165, 0.8294, 0.1778, 0.7898, 0.246, 0.8294, 0.1778, 0.8409, 0.2362, 0.7898, 0.246, 0.633, 0.2063, 0.6648, 0.246, 0.6138, 0.2389, 0.633, 0.2063, 0.6705, 0.2165, 0.6648, 0.246, 0.6705, 0.2165, 0.6818, 0.2362, 0.6648, 0.246, 0.5824, 0.2165, 0.6138, 0.2389, 0.5885, 0.2404, 0.5824, 0.2165, 0.633, 0.2063, 0.6138, 0.2389, 0.4303, 0.2132, 0.4886, 0.2165, 0.481, 0.2426, 0.4886, 0.2165, 0.5, 0.2365, 0.481, 0.2426, 0.4303, 0.2132, 0.4318, 0.2362, 0.407, 0.2325, 0.4303, 0.2132, 0.481, 0.2426, 0.4318, 0.2362, 0.2159, 0.374, 0.2443, 0.3838, 0.2354, 0.4077, 0.2159, 0.374, 0.2427, 0.3261, 0.2443, 0.3838, 0.041, 0.3859, 0.071, 0.335, 0.07649, 0.3681, 0.7712, 0.3365, 0.8182, 0.3481, 0.7841, 0.374, 0.7712, 0.3365, 0.8093, 0.3149, 0.8182, 0.3481, 0.7614, 0.374, 0.7841, 0.374, 0.7772, 0.4014, 0.7614, 0.374, 0.7712, 0.3365, 0.7841, 0.374, 0.6015, 0.3718, 0.6271, 0.3119, 0.653, 0.3202, 0.4043, 0.3422, 0.4545, 0.3346, 0.4205, 0.374, 0.4043, 0.3422, 0.4318, 0.3149, 0.4545, 0.3346, 0.4318, 0.3149, 0.442, 0.2933, 0.4545, 0.3346, 0.3977, 0.374, 0.4205, 0.374, 0.4135, 0.4014, 0.3977, 0.374, 0.4043, 0.3422, 0.4205, 0.374, 0.4579, 0.4235, 0.4886, 0.4133, 0.4659, 0.4527, 0.4579, 0.4235, 0.4773, 0.3937, 0.4886, 0.4133, 0.4773, 0.3937, 0.5045, 0.3859, 0.4886, 0.4133, 0.4432, 0.4527, 0.4659, 0.4527, 0.4545, 0.4724, 0.4432, 0.4527, 0.4579, 0.4235, 0.4659, 0.4527, 0.4545, 0.3722, 0.4545, 0.3346, 0.4886, 0.374, 0.4773, 0.3937, 0.4886, 0.374, 0.5045, 0.3859, 0.4773, 0.3937, 0.4545, 0.3722, 0.4886, 0.374, 0.5015, 0.3365, 0.5328, 0.2975, 0.5449, 0.3158, 0.4886, 0.374, 0.5015, 0.3365, 0.5045, 0.3859, 0.5015, 0.3365, 0.5449, 0.3158, 0.5045, 0.3859, 0.625, 0.4529, 0.6774, 0.4014, 0.6368, 0.4715, 0.625, 0.4529, 0.6591, 0.3937, 0.6774, 0.4014, 0.6327, 0.3733, 0.653, 0.3202, 0.6715, 0.3709, 0.6591, 0.3937, 0.6715, 0.3709, 0.6774, 0.4014, 0.6591, 0.3937, 0.6327, 0.3733, 0.6715, 0.3709, 0.6715, 0.3709, 0.7153, 0.2963, 0.7413, 0.3155, 0.6715, 0.3709, 0.6932, 0.374, 0.6774, 0.4014, 0.6715, 0.3709, 0.7413, 0.3155, 0.6932, 0.374, 0.8215, 0.4235, 0.8523, 0.4133, 0.8295, 0.4527, 0.8215, 0.4235, 0.8407, 0.3941, 0.8523, 0.4133, 0.8407, 0.3941, 0.8681, 0.3859, 0.8523, 0.4133, 0.8177, 0.4715, 0.8215, 0.4235, 0.8295, 0.4527, 0.8651, 0.3365, 0.8864, 0.3149, 0.8977, 0.3346, 0.8864, 0.3149, 0.9108, 0.312, 0.8977, 0.3346, 0.8407, 0.3941, 0.8651, 0.3365, 0.8681, 0.3859, 0.8651, 0.3365, 0.8977, 0.3346, 0.8681, 0.3859, 0.07955, 0.4527, 0.1282, 0.4077, 0.09091, 0.4724, 0.07955, 0.4527, 0.09708, 0.4192, 0.1282, 0.4077, 0.07649, 0.3681, 0.1285, 0.336, 0.125, 0.374, 0.07649, 0.3681, 0.071, 0.335, 0.1285, 0.336, 0.071, 0.335, 0.08448, 0.3149, 0.1285, 0.336, 0.09708, 0.4192, 0.125, 0.374, 0.1282, 0.4077, 0.09708, 0.4192, 0.07649, 0.3681, 0.125, 0.374, 0.1285, 0.336, 0.1669, 0.3014, 0.1759, 0.3251, 0.125, 0.374, 0.1477, 0.374, 0.1282, 0.4077, 0.125, 0.374, 0.1285, 0.336, 0.1477, 0.374, 0.1285, 0.336, 0.1759, 0.3251, 0.1477, 0.374, 0.2761, 0.4235, 0.3137, 0.4014, 0.2841, 0.4527, 0.2761, 0.4235, 0.2957, 0.3939, 0.3137, 0.4014, 0.2354, 0.4077, 0.2841, 0.4527, 0.2727, 0.4724, 0.2354, 0.4077, 0.2761, 0.4235, 0.2841, 0.4527, 0.2957, 0.3939, 0.2738, 0.3168, 0.3068, 0.374, 0.2957, 0.3939, 0.2427, 0.3261, 0.2738, 0.3168, 0.2957, 0.3939, 0.3068, 0.374, 0.3137, 0.4014, 0.3068, 0.374, 0.3278, 0.3674, 0.3137, 0.4014, 0.4043, 0.2876, 0.4318, 0.3149, 0.3772, 0.299, 0.4043, 0.2876, 0.442, 0.2933, 0.4318, 0.3149, 0.462, 0.2825, 0.4773, 0.3149, 0.442, 0.2933, 0.462, 0.2825, 0.5048, 0.2876, 0.4773, 0.3149, 0.5048, 0.2876, 0.5328, 0.2975, 0.4773, 0.3149, 0.6138, 0.2389, 0.6648, 0.246, 0.6477, 0.2952, 0.6271, 0.3119, 0.6138, 0.2389, 0.6477, 0.2952, 0.6477, 0.2952, 0.653, 0.3202, 0.6271, 0.3119, 0.6477, 0.2952, 0.6833, 0.2934, 0.653, 0.3202, 0.6833, 0.2934, 0.7153, 0.2963, 0.653, 0.3202, 0.7684, 0.2935, 0.8093, 0.3149, 0.7413, 0.3155, 0.7684, 0.2935, 0.8068, 0.2952, 0.8093, 0.3149, 0.8182, 0.2577, 0.8523, 0.2559, 0.8295, 0.2952, 0.8182, 0.2577, 0.8409, 0.2362, 0.8523, 0.2559, 0.8409, 0.2362, 0.8636, 0.2362, 0.8523, 0.2559, 0.8068, 0.2952, 0.8295, 0.2952, 0.8093, 0.3149, 0.8068, 0.2952, 0.8182, 0.2577, 0.8295, 0.2952, 0.8651, 0.2934, 0.8977, 0.2952, 0.8864, 0.3149, 0.8977, 0.2952, 0.9108, 0.312, 0.8864, 0.3149, 0.8295, 0.2952, 0.8409, 0.3149, 0.8093, 0.3149, 0.8295, 0.2952, 0.8651, 0.2934, 0.8409, 0.3149, 0.8651, 0.2934, 0.8864, 0.3149, 0.8409, 0.3149, 0.0588, 0.2912, 0.08448, 0.3149, 0.00215, 0.312, 0.1136, 0.2362, 0.1364, 0.2362, 0.1189, 0.2562, 0.0588, 0.2912, 0.1338, 0.2936, 0.08448, 0.3149, 0.0588, 0.2912, 0.1189, 0.2562, 0.1338, 0.2936, 0.1338, 0.2936, 0.1669, 0.3014, 0.08448, 0.3149, 0.2148, 0.2992, 0.2471, 0.2704, 0.2427, 0.3261, 0.2471, 0.2704, 0.2738, 0.3168, 0.2427, 0.3261, 0.1932, 0.2952, 0.2148, 0.2992, 0.1759, 0.3251, 0.2569, 0.2427, 0.308, 0.2484, 0.2922, 0.307, 0.2471, 0.2704, 0.2922, 0.307, 0.2738, 0.3168, 0.2471, 0.2704, 0.2569, 0.2427, 0.2922, 0.307, 0.2922, 0.307, 0.3523, 0.2952, 0.3639, 0.3154, 0.5567, 0.2493, 0.5885, 0.2404, 0.5608, 0.3025, 0.5328, 0.2975, 0.5608, 0.3025, 0.546, 0.3158, 0.5328, 0.2975, 0.5567, 0.2493, 0.5608, 0.3025, 0.5455, 0.2147, 0.5341, 0.1771, 0.5568, 0.1771, 0.5341, 0.1771, 0.5544, 0.1575, 0.5568, 0.1771, 0.5567, 0.2493, 0.5824, 0.2165, 0.5885, 0.2404, 0.5567, 0.2493, 0.5455, 0.2147, 0.5824, 0.2165, 0.5455, 0.2147, 0.5568, 0.1771, 0.5824, 0.2165, 0.5957, 0.1848, 0.6136, 0.1575, 0.625, 0.1771, 0.6136, 0.1575, 0.6369, 0.1584, 0.625, 0.1771, 0.5957, 0.1848, 0.625, 0.1771, 0.5824, 0.2165, 0.7153, 0.2963, 0.7684, 0.2935, 0.7413, 0.3155, 0.7153, 0.2963, 0.7409, 0.2627, 0.7684, 0.2935, 0.7021, 0.1749, 0.7334, 0.1469, 0.7598, 0.1789, 0.7546, 0.2362, 0.7021, 0.1749, 0.7847, 0.2165, 0.7021, 0.1749, 0.7598, 0.1789, 0.7847, 0.2165, 0.7598, 0.1789, 0.7976, 0.1611, 0.7847, 0.2165, 0.9181, 0.252, 0.9538, 0.2374, 0.9108, 0.312, 0.8977, 0.2952, 0.9181, 0.252, 0.9108, 0.312, 0.9091, 0.2147, 0.8977, 0.1771, 0.926, 0.1782, 0.8977, 0.1771, 0.91, 0.1575, 0.926, 0.1782, 0.9181, 0.252, 0.952, 0.2165, 0.9538, 0.2374, 0.9181, 0.252, 0.9091, 0.2147, 0.952, 0.2165, 0.9091, 0.2147, 0.926, 0.1782, 0.952, 0.2165, 0.926, 0.1782, 0.9801, 0.1525, 0.9886, 0.1771, 0.9801, 0.1525, 1.0, 0.1575, 0.9886, 0.1771, 0.926, 0.1782, 0.9886, 0.1771, 0.952, 0.2165, 0.1852, 0.2661, 0.2212, 0.2467, 0.1932, 0.2952, 0.1852, 0.2661, 0.2102, 0.2263, 0.2212, 0.2467, 0.1669, 0.3014, 0.1932, 0.2952, 0.1759, 0.3251, 0.1669, 0.3014, 0.1852, 0.2661, 0.1932, 0.2952, 0.1818, 0.2147, 0.1712, 0.1711, 0.1958, 0.1726, 0.1818, 0.2147, 0.1958, 0.1726, 0.2102, 0.2263, 0.2288, 0.179, 0.2585, 0.1428, 0.2682, 0.1653, 0.2102, 0.2263, 0.2386, 0.2165, 0.2212, 0.2467, 0.2102, 0.2263, 0.2288, 0.179, 0.2386, 0.2165, 0.2288, 0.179, 0.2682, 0.1653, 0.2386, 0.2165, 0.3603, 0.2661, 0.3977, 0.2559, 0.3772, 0.299, 0.3603, 0.2661, 0.3764, 0.2268, 0.3977, 0.2559, 0.3764, 0.2268, 0.407, 0.2325, 0.3977, 0.2559, 0.3523, 0.2952, 0.3772, 0.299, 0.3639, 0.3154, 0.3523, 0.2952, 0.3603, 0.2661, 0.3772, 0.299, 0.3764, 0.2268, 0.3523, 0.1771, 0.375, 0.1771, 0.3523, 0.1771, 0.3547, 0.1575, 0.375, 0.1771, 0.3764, 0.2268, 0.375, 0.1771, 0.407, 0.2325, 0.407, 0.2325, 0.4335, 0.1777, 0.4303, 0.2132, 0.5455, 0.1378, 0.5544, 0.1575, 0.5181, 0.1534, 0.5924, 0.1359, 0.6369, 0.1584, 0.6136, 0.1575, 0.5455, 0.1378, 0.5924, 0.1359, 0.5544, 0.1575, 0.5924, 0.1359, 0.6136, 0.1575, 0.5544, 0.1575, 0.6688, 0.1476, 0.7248, 0.1083, 0.7021, 0.1749, 0.7248, 0.1083, 0.7334, 0.1469, 0.7021, 0.1749, 0.7248, 0.1083, 0.75, 0.07873, 0.7807, 0.09841, 0.75, 0.07873, 0.7683, 0.07101, 0.7807, 0.09841, 0.7248, 0.1083, 0.7807, 0.09841, 0.7334, 0.1469, 0.7775, 0.1302, 0.8068, 0.1378, 0.7976, 0.1611, 0.8068, 0.1378, 0.8182, 0.1575, 0.7976, 0.1611, 0.7334, 0.1469, 0.7775, 0.1302, 0.7598, 0.1789, 0.7775, 0.1302, 0.7976, 0.1611, 0.7598, 0.1789, 0.8622, 0.1359, 0.8864, 0.1575, 0.8409, 0.1575, 0.8622, 0.1359, 0.9091, 0.1378, 0.8864, 0.1575, 0.9091, 0.1378, 0.91, 0.1575, 0.8864, 0.1575, 0.8295, 0.1378, 0.8409, 0.1575, 0.8182, 0.1575, 0.8295, 0.1378, 0.8622, 0.1359, 0.8409, 0.1575, 0.8751, 0.09842, 0.9416, 0.09575, 0.9091, 0.1378, 0.9091, 0.1378, 0.9569, 0.1222, 0.91, 0.1575, 0.9569, 0.1222, 0.9801, 0.1525, 0.91, 0.1575, 0.4106, 0.1359, 0.4135, 0.08645, 0.4371, 0.1499, 0.4106, 0.1359, 0.3977, 0.09841, 0.4135, 0.08645, 0.3636, 0.1002, 0.3409, 0.07873, 0.3892, 0.07384, 0.3636, 0.1002, 0.3295, 0.09841, 0.3409, 0.07873, 0.3295, 0.09841, 0.3137, 0.08645, 0.3409, 0.07873, 0.3977, 0.09841, 0.3892, 0.07384, 0.4135, 0.08645, 0.3977, 0.09841, 0.3636, 0.1002, 0.3892, 0.07384, 0.1632, 0.1374, 0.1712, 0.1711, 0.1041, 0.1575, 0.1023, 0.1378, 0.1632, 0.1374, 0.1041, 0.1575, 0.1632, 0.1374, 0.1932, 0.1378, 0.1712, 0.1711, 0.1632, 0.1374, 0.2042, 0.0974, 0.1932, 0.1378, 0.1932, 0.1378, 0.1958, 0.1726, 0.1712, 0.1711, 0.1932, 0.1378, 0.2321, 0.1302, 0.1958, 0.1726, 0.2321, 0.1302, 0.2585, 0.1428, 0.1958, 0.1726, 0.2042, 0.0974, 0.2317, 0.08645, 0.2321, 0.1302, 0.2317, 0.08645, 0.2585, 0.1428, 0.2321, 0.1302, 0.1507, 0.07423, 0.2042, 0.0974, 0.1632, 0.1374, 0.1319, 0.08645, 0.1632, 0.1374, 0.1023, 0.1378, 0.1319, 0.08645, 0.1507, 0.07423, 0.1632, 0.1374, 0.3409, 0.07873, 0.3741, 0.02287, 0.3892, 0.07384, 0.3409, 0.07873, 0.3295, 0.05905, 0.3741, 0.02287, 0.3295, 0.05905, 0.3638, -0.0002737, 0.3741, 0.02287, 0.3636, 0.1378, 0.3636, 0.1002, 0.3977, 0.09841, 0.3636, 0.1378, 0.3295, 0.09841, 0.3636, 0.1002, 0.3864, 0.1575, 0.4106, 0.1359, 0.4469, 0.1516, 0.3864, 0.1575, 0.3636, 0.1378, 0.4106, 0.1359, 0.3636, 0.1378, 0.3977, 0.09841, 0.4106, 0.1359, 0.9127, 0.04855, 0.9416, 0.09575, 0.8751, 0.09842, 0.8523, 0.09841, 0.8622, 0.1359, 0.8295, 0.1378, 0.8523, 0.09841, 0.8751, 0.09842, 0.8622, 0.1359, 0.7807, 0.09841, 0.8068, 0.1378, 0.7775, 0.1302, 0.6989, 0.08857, 0.75, 0.07873, 0.7248, 0.1083, 0.6774, 0.08645, 0.6688, 0.1476, 0.6368, 0.1584, 0.6774, 0.08645, 0.6989, 0.08857, 0.6688, 0.1476, 0.6989, 0.08857, 0.7248, 0.1083, 0.6688, 0.1476, 0.5705, 0.08364, 0.5954, 0.08645, 0.5924, 0.1359, 0.5954, 0.08645, 0.6369, 0.1584, 0.5924, 0.1359, 0.5019, 0.09129, 0.5227, 0.07873, 0.5705, 0.08364, 0.5019, 0.09129, 0.5181, 0.1534, 0.4469, 0.1516, 0.375, 0.1771, 0.3864, 0.1575, 0.4335, 0.1777, 0.3864, 0.1575, 0.4469, 0.1516, 0.4335, 0.1777, 0.3352, 0.2263, 0.3523, 0.1771, 0.3764, 0.2268, 0.308, 0.2484, 0.3603, 0.2661, 0.3523, 0.2952, 0.308, 0.2484, 0.3352, 0.2263, 0.3603, 0.2661, 0.3352, 0.2263, 0.3764, 0.2268, 0.3603, 0.2661, 0.1958, 0.1726, 0.2585, 0.1428, 0.2288, 0.179, 0.1591, 0.2362, 0.1477, 0.2165, 0.1818, 0.2147, 0.1477, 0.2165, 0.1712, 0.1711, 0.1818, 0.2147, 0.1477, 0.2559, 0.1852, 0.2661, 0.1669, 0.3014, 0.1477, 0.2559, 0.1591, 0.2362, 0.1852, 0.2661, 0.91, 0.1575, 0.9801, 0.1525, 0.926, 0.1782, 0.8807, 0.2263, 0.9091, 0.2147, 0.9181, 0.252, 0.8807, 0.2263, 0.8977, 0.1771, 0.9091, 0.2147, 0.875, 0.2559, 0.9181, 0.252, 0.8977, 0.2952, 0.875, 0.2559, 0.8807, 0.2263, 0.9181, 0.252, 0.6989, 0.2263, 0.7021, 0.1749, 0.7546, 0.2362, 0.6932, 0.2559, 0.7409, 0.2627, 0.7153, 0.2963, 0.6932, 0.2559, 0.6989, 0.2263, 0.7409, 0.2627, 0.6989, 0.2263, 0.7546, 0.2362, 0.7409, 0.2627, 0.5568, 0.1771, 0.5544, 0.1575, 0.5957, 0.1848, 0.5544, 0.1575, 0.6136, 0.1575, 0.5957, 0.1848, 0.5, 0.2365, 0.5455, 0.2147, 0.5567, 0.2493, 0.5, 0.2365, 0.5341, 0.1771, 0.5455, 0.2147, 0.5, 0.2365, 0.5567, 0.2493, 0.5328, 0.2975, 0.308, 0.2484, 0.3523, 0.2952, 0.2922, 0.307, 0.2212, 0.2467, 0.2148, 0.2992, 0.1932, 0.2952, 0.2212, 0.2467, 0.2471, 0.2704, 0.2148, 0.2992, 0.1189, 0.2562, 0.1477, 0.2559, 0.1338, 0.2936, 0.1477, 0.2559, 0.1669, 0.3014, 0.1338, 0.2936, 0.0625, 0.246, 0.1189, 0.2562, 0.0588, 0.2912, 0.0625, 0.246, 0.1136, 0.2362, 0.1189, 0.2562, 0.04474, 0.2374, 0.0588, 0.2912, 0.00215, 0.312, 0.04474, 0.2374, 0.0625, 0.246, 0.0588, 0.2912, 0.8523, 0.2559, 0.8651, 0.2934, 0.8295, 0.2952, 0.8523, 0.2559, 0.875, 0.2559, 0.8651, 0.2934, 0.875, 0.2559, 0.8977, 0.2952, 0.8651, 0.2934, 0.7898, 0.246, 0.8182, 0.2577, 0.8068, 0.2952, 0.7898, 0.246, 0.8409, 0.2362, 0.8182, 0.2577, 0.7409, 0.2627, 0.7898, 0.246, 0.7684, 0.2935, 0.7898, 0.246, 0.8068, 0.2952, 0.7684, 0.2935, 0.6648, 0.246, 0.6833, 0.2934, 0.6477, 0.2952, 0.6648, 0.246, 0.6932, 0.2559, 0.6833, 0.2934, 0.6932, 0.2559, 0.7153, 0.2963, 0.6833, 0.2934, 0.5885, 0.2404, 0.6138, 0.2389, 0.5608, 0.3025, 0.481, 0.2426, 0.5048, 0.2876, 0.462, 0.2825, 0.481, 0.2426, 0.5, 0.2365, 0.5048, 0.2876, 0.5, 0.2365, 0.5328, 0.2975, 0.5048, 0.2876, 0.442, 0.2933, 0.4318, 0.2362, 0.462, 0.2825, 0.4318, 0.2362, 0.481, 0.2426, 0.462, 0.2825, 0.3977, 0.2559, 0.4043, 0.2876, 0.3772, 0.299, 0.3977, 0.2559, 0.442, 0.2933, 0.4043, 0.2876, 0.2738, 0.3168, 0.3278, 0.3674, 0.3068, 0.374, 0.2738, 0.3168, 0.2922, 0.307, 0.3278, 0.3674, 0.2922, 0.307, 0.3639, 0.3154, 0.3278, 0.3674, 0.2443, 0.3838, 0.2427, 0.3261, 0.2957, 0.3939, 0.2354, 0.4077, 0.2443, 0.3838, 0.2761, 0.4235, 0.2443, 0.3838, 0.2957, 0.3939, 0.2761, 0.4235, 0.08448, 0.3149, 0.1669, 0.3014, 0.1285, 0.336, 0.05928, 0.4091, 0.09708, 0.4192, 0.07955, 0.4527, 0.8182, 0.3481, 0.8651, 0.3365, 0.8407, 0.3941, 0.8182, 0.3481, 0.8409, 0.3149, 0.8651, 0.3365, 0.8409, 0.3149, 0.8864, 0.3149, 0.8651, 0.3365, 0.7955, 0.3937, 0.8182, 0.3481, 0.8407, 0.3941, 0.7955, 0.3937, 0.7841, 0.374, 0.8182, 0.3481, 0.7772, 0.4014, 0.8215, 0.4235, 0.8177, 0.4715, 0.7772, 0.4014, 0.7955, 0.3937, 0.8215, 0.4235, 0.7955, 0.3937, 0.8407, 0.3941, 0.8215, 0.4235, 0.653, 0.3202, 0.7153, 0.2963, 0.6715, 0.3709, 0.6023, 0.4133, 0.6327, 0.3733, 0.625, 0.4529, 0.6327, 0.3733, 0.6591, 0.3937, 0.625, 0.4529, 0.4545, 0.3346, 0.5015, 0.3365, 0.4886, 0.374, 0.4545, 0.3346, 0.4773, 0.3149, 0.5015, 0.3365, 0.4773, 0.3149, 0.5328, 0.2975, 0.5015, 0.3365, 0.4318, 0.3937, 0.4205, 0.374, 0.4545, 0.3722, 0.4135, 0.4014, 0.4579, 0.4235, 0.4432, 0.4527, 0.4135, 0.4014, 0.4318, 0.3937, 0.4579, 0.4235, 0.3639, 0.3154, 0.3772, 0.299, 0.4043, 0.3422, 0.546, 0.3158, 0.5608, 0.3025, 0.6015, 0.3718, 0.01136, 0.3346, 0.00215, 0.312, 0.071, 0.335, 0.1877, 0.3251, 0.2148, 0.2992, 0.2427, 0.3261, 0.4335, 0.1777, 0.4871, 0.1784, 0.4303, 0.2132, 0.625, 0.1771, 0.6369, 0.1584, 0.633, 0.2063, 0.2682, 0.1653, 0.2841, 0.1771, 0.2943, 0.2124, 0.6369, 0.1584, 0.6688, 0.1476, 0.7021, 0.1749, 0.8294, 0.1778, 0.8409, 0.1575, 0.8588, 0.1848, 0.09447, 0.1771, 0.1041, 0.1575, 0.1312, 0.1932, 0.2841, 0.1771, 0.2955, 0.1575, 0.3167, 0.179, 0.5341, 0.01968, 0.5454, -0.0001399, 0.5775, 0.05849, 0.9081, 0.001704, 0.9205, 0.01968, 0.9127, 0.04855, 0.2955, 0.1575, 0.2841, 0.1378, 0.3167, 0.1359])
me_icosphere_002.update()

# ---- objects
ob_light = bpy.data.objects.new('Light', light_light)
ob_camera = bpy.data.objects.new('Camera', cam_camera)
ob_plane = bpy.data.objects.new('Plane', me_plane)
ob_icosphere = bpy.data.objects.new('Icosphere', me_icosphere)
ob_icosphere_002 = bpy.data.objects.new('Icosphere.002', me_icosphere_002)

# ---- transforms, parenting, visibility, modifiers, constraints
ob_light.location = (4.076, 1.005, 5.904)
ob_light.rotation_euler = (0.6503, 0.05522, 1.866)
ob_light.lock_rotations_4d = False
ob_light.empty_display_type = 'ARROWS'
ob_light.color = (0.0, 0.0, 0.0, 0.0)
ob_light.lineart.crease_threshold = 0.0
ob_camera.location = (7.359, -6.926, 4.958)
ob_camera.rotation_euler = (1.109, 0.0, 0.8149)
ob_camera.lock_rotations_4d = False
ob_camera.empty_display_type = 'ARROWS'
ob_camera.color = (0.0, 0.0, 0.0, 0.0)
ob_camera.display_type = 'WIRE'
ob_camera.lineart.crease_threshold = 0.0
ob_plane.location = (0.0, 0.0, 0.0)
ob_icosphere.location = (2.242, 11.13, 3.559)
ob_icosphere_002.location = (0.2704, 0.219, 6.267)
ob_icosphere_002.rotation_euler = (3.762e-11, -0.02366, -2.153)
ob_icosphere_002.scale = (1.646, 1.646, 4.223)

# ---- collection membership
col_collection.objects.link(ob_light)
col_collection.objects.link(ob_camera)
col_collection.objects.link(ob_plane)
col_collection.objects.link(ob_icosphere)
col_collection.objects.link(ob_icosphere_002)

# ---- scene / render settings (as saved in the file)
scene.camera = ob_camera
scene.frame_start = 1; scene.frame_end = 250; scene.frame_set(1)
scene.render.engine = 'BLENDER_EEVEE_NEXT'
bpy.context.view_layer.update()
